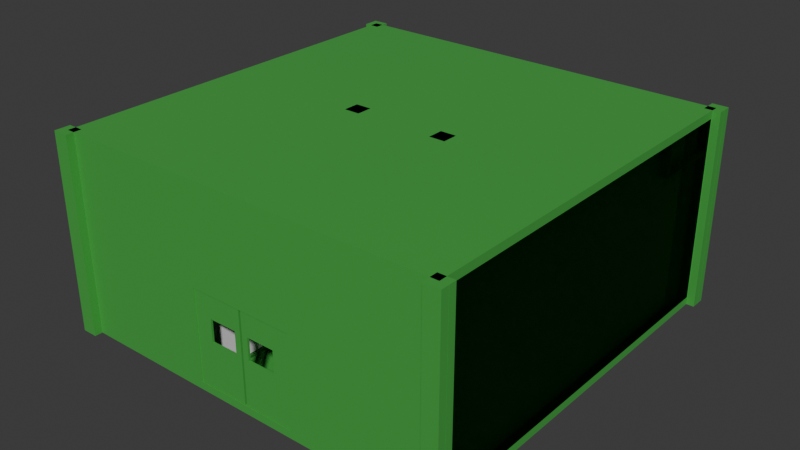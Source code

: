 # Source: pods_modular_0012.blend  (saved by Blender 5.1.29; exported with 4.5.12 LTS)
import bpy
from mathutils import Matrix  # noqa: F401  (used for matrix-valued properties, if any)

bpy.ops.wm.read_factory_settings(use_empty=True)
scene = bpy.context.scene
scene.name = 'Scene'

# ---- collections
col_collection = bpy.data.collections.new('Collection'); scene.collection.children.link(col_collection)

# ---- materials (node trees are filled in below, after node groups)
mat_material = bpy.data.materials.new('Material')
mat_material.alpha_threshold = 0.0
mat_material.use_backface_culling_lightprobe_volume = False
mat_material.roughness = 0.5
mat_material.line_color = (0.0, 0.0, 0.0, 1.0)
mat_a1_material = bpy.data.materials.new('A1-material')
mat_a1_material.use_backface_culling = True
mat_a1_material_001 = bpy.data.materials.new('A1-material.001')
mat_a1_material_001.use_backface_culling = True

# ---- material node trees
mat_material.use_nodes = True; mat_material.node_tree.nodes.clear()
_N = mat_material.node_tree.nodes; _L = mat_material.node_tree.links
n0 = _N.new('ShaderNodeOutputMaterial'); n0.name = 'Material Output'; n0.location = (200, 100)
n1 = _N.new('ShaderNodeBsdfPrincipled'); n1.name = 'Principled BSDF'; n1.location = (-200, 100)
_L.new(n1.outputs[0], n0.inputs[0])
n0.is_active_output = True
mat_a1_material.use_nodes = True; mat_a1_material.node_tree.nodes.clear()
_N = mat_a1_material.node_tree.nodes; _L = mat_a1_material.node_tree.links
n0 = _N.new('ShaderNodeBsdfPrincipled'); n0.name = 'Principled BSDF'; n0.location = (-200, 100)
n0.inputs[0].default_value = (0.05952, 0.3817, 0.06072, 1.0)
n1 = _N.new('ShaderNodeOutputMaterial'); n1.name = 'Material Output'; n1.location = (200, 100)
_L.new(n0.outputs[0], n1.inputs[0])
n1.is_active_output = True
mat_a1_material_001.use_nodes = True; mat_a1_material_001.node_tree.nodes.clear()
_N = mat_a1_material_001.node_tree.nodes; _L = mat_a1_material_001.node_tree.links
n0 = _N.new('ShaderNodeBsdfPrincipled'); n0.name = 'Principled BSDF'; n0.location = (-200, 100)
n0.inputs[0].default_value = (0.05952, 0.3817, 0.06072, 1.0)
n0.inputs[4].default_value = 0.6
n1 = _N.new('ShaderNodeOutputMaterial'); n1.name = 'Material Output'; n1.location = (200, 100)
_L.new(n0.outputs[0], n1.inputs[0])
n1.is_active_output = True

# ---- world
world_world = bpy.data.worlds.new('World'); scene.world = world_world
world_world.use_nodes = True; world_world.node_tree.nodes.clear()
_N = world_world.node_tree.nodes; _L = world_world.node_tree.links
n0 = _N.new('ShaderNodeOutputWorld'); n0.name = 'World Output'; n0.location = (200, 100)
n1 = _N.new('ShaderNodeBackground'); n1.name = 'Background'; n1.location = (-200, 100)
n1.inputs[0].default_value = (0.05088, 0.05088, 0.05088, 1.0)
_L.new(n1.outputs[0], n0.inputs[0])
n0.is_active_output = True
world_world.color = (0.05088, 0.05088, 0.05088)
world_world.sun_shadow_jitter_overblur = 0.0

# ---- meshes
me_cube = bpy.data.meshes.new('Cube')
me_cube.from_pydata([(2.0, 2.0, 2.0), (2.0, 2.0, 0.0), (2.0, -4.768e-07, 2.0), (2.0, -4.768e-07, 0.0), (0.0, 2.0, 2.0), (0.0, 2.0, 0.0), (0.0, -4.768e-07, 2.0), (0.0, -4.768e-07, 0.0)], [], [(0, 4, 6, 2), (3, 2, 6, 7), (7, 6, 4, 5), (5, 1, 3, 7), (1, 0, 2, 3), (5, 4, 0, 1)])
_uv = me_cube.uv_layers.new(name='UVMap')
_uv.uv.foreach_set('vector', [0.625, 0.5, 0.875, 0.5, 0.875, 0.75, 0.625, 0.75, 0.375, 0.75, 0.625, 0.75, 0.625, 1.0, 0.375, 1.0, 0.375, 0.0, 0.625, 0.0, 0.625, 0.25, 0.375, 0.25, 0.125, 0.5, 0.375, 0.5, 0.375, 0.75, 0.125, 0.75, 0.375, 0.5, 0.625, 0.5, 0.625, 0.75, 0.375, 0.75, 0.375, 0.25, 0.625, 0.25, 0.625, 0.5, 0.375, 0.5])
me_cube.materials.append(mat_material)
me_cube.use_mirror_vertex_groups = False
me_cube.update()
me_cube_053 = bpy.data.meshes.new('Cube.053')
me_cube_053.from_pydata([(-5.087, -4.86, -3.979), (-5.087, -4.86, 1.021), (-5.087, 5.14, -3.979), (-5.087, 5.14, 1.021), (4.913, -4.86, -3.979), (4.913, -4.86, 1.021), (-5.087, 4.94, -3.979), (-5.087, -4.66, -3.979), (-5.087, 4.94, 1.021), (4.913, -4.66, -3.979), (4.913, 4.94, -3.979), (4.913, 4.94, 1.021), (4.913, -4.66, 1.021), (-5.087, -4.86, -3.779), (-5.087, -4.86, 0.8208), (-5.087, 5.14, 0.8208), (-5.087, 5.14, -3.779), (4.913, 5.14, 0.8208), (4.913, 5.14, -3.779), (4.913, -4.86, 0.8208), (4.913, -4.86, -3.779), (4.913, 4.94, 0.8208), (4.913, 4.94, -3.779), (4.913, -4.66, 0.8208), (4.913, -4.66, -3.779), (-5.087, -4.66, -3.779), (-5.087, 4.94, 0.8208), (-5.087, 4.94, -3.779), (4.713, 5.14, -3.979), (-4.887, 5.14, -3.979), (-4.887, -4.86, 1.021), (4.913, 5.14, -3.979), (-4.887, 4.94, -3.979), (-4.887, -4.66, -3.979), (4.713, -4.86, -3.779), (-4.887, -4.86, -3.779), (-4.887, -4.86, 0.8208), (-4.887, 5.14, 1.021), (4.713, 5.14, 1.021), (-4.887, -4.86, -3.979), (4.713, -4.86, -3.979), (-4.887, 4.94, 1.021), (4.713, 4.94, 1.021), (-4.887, 5.14, -3.779), (4.713, 5.14, -3.779), (-4.887, 5.14, 0.8208), (4.713, 5.14, 0.8208), (-4.887, -4.66, 1.021), (4.713, -4.86, 0.8208), (4.713, -4.86, 1.021), (4.713, -4.66, 1.021), (4.713, -4.66, 0.8208), (4.713, 4.175, 0.8208), (4.913, 5.14, 1.021), (-4.887, 4.94, 0.8208), (-4.887, -4.66, 0.8208), (-5.087, -4.66, 1.021), (-5.087, -4.66, 0.8208), (4.713, 4.94, -3.979), (4.713, 4.175, -3.779), (-4.887, 4.94, -3.779), (4.713, -4.66, -3.779), (-4.887, -4.66, -3.779), (4.713, -4.66, -3.979), (-4.887, -4.86, -1.479), (4.713, -4.86, -1.479), (1.273, -4.86, -3.779), (-1.388, -4.86, -3.779), (1.273, -4.86, -1.479), (-1.388, -4.86, -1.479), (-4.887, -4.66, -1.479), (4.713, -4.66, -1.479), (1.273, -4.66, -3.779), (-1.388, -4.66, -3.779), (-1.388, -4.66, -1.479), (1.273, -4.66, -1.479), (-1.388, -4.839, -3.761), (-1.388, -4.839, -1.486), (-1.388, -4.785, -3.761), (-1.388, -4.785, -1.486), (-0.08571, -4.839, -3.761), (-0.08571, -4.839, -1.486), (-0.08571, -4.785, -3.761), (-0.08571, -4.785, -1.486), (-1.388, -4.839, -2.629), (-0.08571, -4.839, -2.629), (-1.388, -4.785, -2.629), (-0.08571, -4.785, -2.629), (-0.2386, -4.841, -1.486), (-0.9541, -4.839, -1.486), (-0.2385, -4.839, -2.629), (-0.9541, -4.839, -2.629), (-0.9541, -4.785, -1.486), (-0.2386, -4.788, -1.486), (-0.9541, -4.785, -2.629), (-0.2385, -4.785, -2.629), (-0.2385, -4.839, -2.054), (-0.9541, -4.839, -2.054), (-0.9541, -4.785, -2.054), (-0.2385, -4.785, -2.054), (1.273, -4.839, -3.761), (1.273, -4.839, -1.486), (1.273, -4.785, -3.761), (1.273, -4.785, -1.486), (-0.02996, -4.839, -3.761), (-0.02996, -4.839, -1.486), (-0.02996, -4.785, -3.761), (-0.02996, -4.785, -1.486), (1.273, -4.839, -2.629), (-0.02996, -4.839, -2.629), (1.273, -4.785, -2.629), (-0.02996, -4.785, -2.629), (0.1229, -4.841, -1.486), (0.8384, -4.839, -1.486), (0.1229, -4.839, -2.629), (0.8384, -4.839, -2.629), (0.8384, -4.785, -1.486), (0.1229, -4.788, -1.486), (0.8384, -4.785, -2.629), (0.1229, -4.785, -2.629), (0.1229, -4.839, -2.054), (0.8384, -4.839, -2.054), (0.8384, -4.785, -2.054), (0.1229, -4.785, -2.054), (1.356, -4.66, -3.779), (1.439, 2.345, -3.779), (4.913, -4.66, 0.8208), (4.913, 4.94, 0.8208), (1.439, -4.66, 0.8208), (1.356, -4.66, 0.8208), (4.913, 4.94, -3.779), (1.439, 4.94, -3.779), (4.913, -4.66, -3.779), (1.439, -4.66, -3.779), (1.356, 0.1395, -3.779), (1.356, 0.1395, 0.8208), (1.356, -4.66, -1.504), (1.356, 0.1395, -1.504), (1.391, -3.094, -3.804), (1.391, -3.094, -1.504), (1.439, 0.1395, 0.8208), (1.439, 0.1395, -3.779), (1.439, -4.66, -1.504), (1.439, 0.1395, -1.504), (1.474, -3.094, -3.804), (1.474, -3.094, -1.504), (-1.305, -4.66, -3.779), (-4.887, -4.66, 0.8208), (-4.887, 4.94, 0.8208), (-1.388, 4.94, 0.8208), (-1.388, -4.66, 0.8208), (-1.305, -4.66, 0.8208), (-4.887, 4.94, -3.779), (-1.388, 4.94, -3.779), (-4.887, -4.66, -3.779), (-1.388, -4.66, -3.779), (-1.305, 0.1395, -3.779), (-1.305, 0.1395, 0.8208), (-1.305, -4.66, -1.504), (-1.305, 0.1395, -1.504), (-1.34, -3.094, -3.804), (-1.34, -3.094, -1.504), (-1.388, 0.1395, 0.8208), (-1.388, 0.1395, -3.779), (-1.388, -4.66, -1.504), (-1.388, 0.1395, -1.504), (-1.423, -3.094, -3.804), (-1.423, -3.094, -1.504), (-1.305, 4.94, 0.8208), (1.356, 4.94, 0.8208), (1.356, 4.94, -3.779), (1.356, -2.501, -3.779), (-1.305, 4.94, -3.779), (-0.4183, 2.246, -3.779), (0.4689, 2.246, -3.779), (-0.4183, 2.345, -3.779), (0.4689, 2.345, -3.779), (0.4689, 2.246, -1.504), (0.4689, 2.345, -1.504), (-1.305, 2.345, -3.779), (-1.305, 2.246, -3.779), (1.356, 2.246, -1.504), (1.356, 2.345, -1.504), (-1.305, 2.345, -1.504), (-1.305, 2.246, -1.504), (0.4689, 2.246, 0.8208), (1.356, 2.246, 0.8208), (0.4689, 2.345, 0.8208), (1.356, 2.345, 0.8208), (-1.305, 2.345, 0.8208), (-1.305, 2.246, 0.8208), (-0.4183, 2.345, -1.504), (-0.4183, 2.246, -1.504), (-0.4183, 2.345, 0.8208), (-0.4183, 2.246, 0.8208), (1.356, 2.246, -3.779), (1.356, 2.345, -3.779), (1.356, 4.84, -3.779), (1.356, 4.94, -3.779), (-0.4183, 4.84, -3.779), (0.4689, 4.84, -3.779), (-0.4183, 4.94, -3.779), (0.4689, 4.94, -3.779), (-1.305, 4.94, -3.779), (-1.305, 4.84, -3.779), (0.4689, 4.84, -1.504), (1.356, 4.84, -1.504), (0.4689, 4.94, -1.504), (1.356, 4.94, -1.504), (-0.4183, 4.94, -1.504), (-0.4183, 4.84, -1.504), (-1.305, 4.94, -1.504), (-1.305, 4.84, -1.504), (0.4689, 4.84, 0.8208), (1.356, 4.84, 0.8208), (0.4689, 4.94, 0.8208), (1.356, 4.94, 0.8208), (-0.4183, 4.94, 0.8208), (-0.4183, 4.84, 0.8208), (-1.305, 4.94, 0.8208), (-1.305, 4.84, 0.8208), (-0.4183, 4.94, -1.504), (-0.4183, 4.84, -1.504), (-0.4183, 4.94, 0.8208), (-0.4183, 4.84, 0.8208), (-0.4183, -2.6, -3.779), (0.4689, -2.6, -3.779), (-0.4183, -2.501, -3.779), (0.4689, -2.501, -3.779), (-1.305, -2.501, -3.779), (-1.305, -2.6, -3.779), (-1.305, -2.501, -1.504), (-1.305, -2.6, -1.504), (1.356, -2.6, 0.8208), (1.356, -2.501, 0.8208), (-1.305, -2.501, 0.8208), (-1.305, -2.6, 0.8208), (0.4689, -2.6, -1.504), (0.4689, -2.501, -1.504), (1.356, -2.6, -3.779), (-0.4183, 4.94, -1.504), (-0.4183, 4.84, -1.504), (-0.4183, 4.84, -3.779), (-0.4183, 4.94, -3.779), (1.474, -4.66, -3.779), (1.474, -4.66, -1.504), (1.474, -3.094, -3.779), (1.474, -3.094, -1.504), (1.518, -4.66, -3.779), (1.518, -4.66, -1.504), (1.518, -3.094, -3.779), (1.518, -3.094, -1.504), (-1.432, -4.66, -3.779), (-1.432, -4.66, -1.504), (-1.432, -3.094, -3.779), (-1.432, -3.094, -1.504), (-1.388, -4.66, -3.779), (-1.388, -4.66, -1.504), (-1.388, -3.094, -3.779), (-1.388, -3.094, -1.504), (1.439, 2.345, 0.8208), (1.439, 3.11, -3.779), (1.439, 4.175, -3.779), (1.439, 4.94, -1.499), (1.439, 4.94, -1.499), (1.439, 4.175, 0.8208), (4.713, 3.154, 0.8208), (1.439, 2.345, -1.499), (1.439, 2.345, -1.499), (1.439, 4.175, -1.504), (1.439, 3.11, -1.504), (1.356, 4.84, -1.515), (1.356, 2.345, -1.515), (1.356, 4.175, -3.779), (1.356, 3.11, -3.779), (1.356, 3.21, -1.504), (1.356, 4.175, -1.504), (1.356, 3.11, -1.504), (-1.388, 2.54, -3.779), (-1.388, 2.54, 0.8208), (-1.388, 4.94, -1.479), (-1.388, 2.54, -1.479), (-1.388, 3.177, -3.779), (-1.388, 4.14, -3.779), (-1.388, 4.14, -1.504), (-1.388, 3.177, -1.504), (-1.305, 3.177, -1.504), (-1.305, 4.139, -1.504), (-1.305, 3.177, -3.779), (-1.305, 4.175, -3.779), (-1.305, -2.6, -1.416), (-1.305, -2.501, -1.416), (1.356, -2.6, -0.3417), (1.356, -2.501, -0.3417), (-0.4183, -2.501, -1.504), (-0.4183, -2.6, -1.504), (-0.4183, -2.6, -1.416), (-0.4183, -2.501, -1.416), (0.4689, -2.6, -1.416), (0.4689, -2.501, -1.416), (1.356, -2.501, -1.416), (1.356, -2.6, -1.416), (1.356, -2.501, -1.504), (1.356, -2.6, -1.504), (1.356, 2.226, -1.503), (1.356, 2.226, -1.415), (0.4689, 2.226, -1.503), (-0.4183, 2.226, -1.503), (-0.4183, 2.226, -1.415), (0.4689, 2.226, -1.415), (-1.305, 2.226, -1.503), (-1.305, 2.226, -1.415), (-4.887, 2.54, 0.8208), (-4.887, 0.1395, 0.8208), (4.713, 4.94, 0.8208), (1.439, 4.94, -1.499), (1.439, 4.94, -0.001326), (1.439, 4.175, -1.504), (1.439, 4.94, -0.7255), (4.713, 4.94, 0.04764), (4.713, 4.84, 0.8208), (1.439, 4.23, 0.8208), (1.439, 4.175, 0.04579), (1.439, 4.175, -0.7292), (1.439, 4.23, -1.502), (1.439, 4.84, -1.501), (4.713, 4.84, 0.04702), (1.439, 4.84, -0.000711), (1.439, 4.219, 0.0464), (1.439, 4.23, -0.001945), (1.356, 2.345, 0.8208), (1.356, 3.11, 0.8208), (1.356, 4.175, 0.8208), (1.356, 4.23, 0.8208), (1.356, 4.397, -1.504), (1.356, 4.685, -1.504), (1.356, 4.94, 0.04579), (1.356, 4.84, -0.001327), (1.356, 4.175, -0.001325), (1.356, 4.175, 0.04579), (1.356, 4.685, -0.001329), (1.356, 4.84, 0.04579), (1.356, 4.408, -0.001331), (1.356, 4.219, 0.04579), (1.356, 4.408, 0.04579), (1.356, 4.685, 0.04579), (1.356, 4.219, -0.001328), (0.4689, 4.175, 0.04579), (0.4689, 4.175, 0.8208), (0.4689, 4.23, 0.8208), (0.4689, 4.175, -0.001323), (0.4689, 4.219, 0.04579), (0.4689, 4.685, -0.001326), (0.4689, 4.84, -0.001324), (0.4689, 4.408, -0.001328), (0.4689, 4.685, 0.04579), (0.4689, 4.84, 0.04579), (0.4689, 4.219, -0.001325), (0.4689, 4.408, 0.04579), (1.439, 4.175, 0.04578), (1.439, 4.175, -0.7292), (1.356, 3.11, 0.04585), (1.356, 3.11, -0.00126), (0.4689, 3.11, 0.04585), (0.4689, 3.11, 0.8209), (0.4689, 3.11, -0.001257), (1.439, 4.94, 0.04579), (1.439, 3.11, -0.00126), (1.439, 3.11, 0.04584), (0.4689, 3.154, 0.04581), (1.356, 3.154, 0.04583), (1.439, 2.345, -0.7292), (1.439, 2.345, -0.001261), (1.439, 2.345, 0.04585), (-1.305, 4.23, 0.8208), (-1.305, 4.175, 0.8208), (-1.305, 3.11, 0.8208), (-0.4183, 3.11, 0.8208), (-1.305, 4.84, -0.001327), (-1.305, 4.84, 0.04585), (-1.305, 3.11, 0.04585), (-1.305, 3.11, -0.001327), (-1.305, 4.175, 0.04585), (-1.305, 4.175, -0.001332), (-1.305, 4.685, -0.001328), (-1.305, 4.408, -0.001329), (-1.305, 4.219, -0.001331), (-1.305, 4.685, 0.04585), (-1.305, 4.408, 0.04585), (-1.305, 4.219, 0.04585), (0.4689, 3.154, -0.00129), (-1.305, 3.154, -0.001329), (-1.305, 3.154, 0.04585), (0.4689, 3.154, 0.8208), (-1.305, 3.154, 0.8208), (1.356, 3.154, 0.8208), (0.4689, 3.11, 0.04585), (-0.4183, 3.11, 0.04585), (-0.4183, 3.11, 0.04585), (1.439, 3.154, 0.04582), (1.439, 3.154, 0.8208), (-1.388, 4.94, 0.04585), (-1.388, 2.54, 0.04585), (-1.388, 4.175, 0.8208), (-1.388, 3.154, 0.04585), (-1.388, 4.84, 0.04585), (-1.388, 4.685, 0.04585), (-1.388, 4.408, 0.04585), (-1.388, 4.175, 0.04585), (-1.388, 4.23, 0.8208), (-1.388, 4.219, 0.04585), (-1.388, 3.11, 0.04585), (-1.388, 2.54, 0.04585), (-1.388, 4.84, 0.8208), (-1.388, 3.154, 0.8208), (-1.388, 3.11, 0.8208), (-4.887, 4.94, 0.04585), (-1.388, 4.84, 0.8208), (-4.887, 4.84, 0.8208), (-1.388, 4.84, 0.04585), (-4.887, 4.84, 0.04585), (-1.388, 4.685, 0.8208), (-4.887, 4.685, 0.8208), (-1.388, 4.685, 0.04585), (-4.887, 4.685, 0.04585), (-1.388, 4.408, 0.8208), (-4.887, 4.408, 0.8208), (-1.388, 4.408, 0.04585), (-4.887, 4.408, 0.04585), (-1.388, 4.175, 0.8208), (-4.887, 4.175, 0.8208), (-1.388, 4.175, 0.04585), (-4.887, 4.175, 0.04585), (-1.388, 3.154, 0.8208), (-4.887, 3.154, 0.8208), (-1.388, 3.154, 0.04585), (-4.887, 3.154, 0.04585), (-1.388, 3.11, 0.8208), (-4.887, 3.11, 0.8208), (-1.388, 3.11, 0.04585), (-4.887, 3.11, 0.04585), (-4.887, 3.11, -3.779), (-4.887, 3.154, -3.779), (-4.887, 4.175, -3.779), (-4.887, 4.408, -3.779), (-4.887, 4.685, -3.779), (-4.887, 4.84, -3.779), (-4.887, 2.54, -3.779), (-4.887, 0.1395, -3.779), (3.213, 2.54, 0.8208), (1.439, 2.246, 0.8208), (1.439, 1.242, -3.779), (1.439, 0.1395, -1.479), (1.439, 2.345, 0.4333), (1.439, 2.345, -2.639), (1.439, 2.345, -1.499), (1.439, 2.345, -1.114), (1.439, 2.345, -0.3652), (1.439, 2.345, 0.02229), (4.713, 4.94, 0.8208), (3.174, 3.154, 0.8208), (3.944, 4.175, 0.8208), (3.174, 4.94, 0.8208), (3.944, 4.94, 0.8208), (3.963, 3.154, 0.8208), (4.713, 0.1395, 0.8208), (4.713, 4.23, 0.8208), (3.174, 4.23, 0.8208), (3.174, 4.175, 0.8208), (3.944, 4.23, 0.8208), (3.944, 4.23, 0.8208), (4.713, 2.54, 0.8208), (4.713, 4.175, 0.8208), (4.713, 3.997, 0.8208), (4.913, 3.11, 0.002004), (4.913, 3.11, 0.0491), (4.913, 4.939, 0.001938), (4.913, 4.939, 0.04905), (4.913, 3.154, 0.04909), (1.438, 3.154, 0.8208), (1.438, 3.11, 0.8208), (4.912, 3.154, 0.824), (4.912, 3.11, 0.8241), (4.713, 5.145, -3.779), (4.713, 4.94, 0.8208), (-5.285, -5.059, -3.979), (-5.285, -5.059, 1.021), (-5.285, -4.662, -3.979), (-5.285, -4.662, 1.021), (-4.888, -5.059, -3.979), (-4.888, -5.059, 1.021), (-4.888, -4.662, -3.979), (-4.888, -4.662, 1.021), (4.911, -4.86, -3.979), (4.911, -4.86, 1.021), (4.911, -4.86, -3.779), (4.911, -4.86, 0.8208), (5.111, -4.86, 1.021), (5.111, -4.86, -3.779), (5.111, -4.86, 0.8208), (5.111, -4.86, -3.979), (5.111, -4.86, -1.479), (4.712, -5.059, -3.979), (4.712, -5.059, 1.021), (4.712, -4.662, -3.979), (4.712, -4.662, 1.021), (5.109, -5.059, -3.979), (5.109, -5.059, 1.021), (5.109, -4.662, -3.979), (5.109, -4.662, 1.021), (4.911, 5.158, -3.979), (4.911, 5.158, 1.021), (4.911, 5.158, -3.779), (4.911, 5.158, 0.8208), (5.111, 5.158, 1.021), (5.111, 5.158, -3.779), (5.111, 5.158, 0.8208), (5.111, 5.158, -3.979), (5.111, 5.158, -1.479), (4.712, 4.96, -3.979), (4.712, 4.96, 1.021), (4.712, 5.356, -3.979), (4.712, 5.356, 1.021), (5.109, 4.96, -3.979), (5.109, 4.96, 1.021), (5.109, 5.356, -3.979), (5.109, 5.356, 1.021), (-5.065, 5.115, -3.979), (-5.065, 5.115, 1.021), (-5.065, 5.115, -3.779), (-5.065, 5.115, 0.8208), (-4.865, 5.115, 1.021), (-4.865, 5.115, -3.779), (-4.865, 5.115, 0.8208), (-4.865, 5.115, -3.979), (-4.865, 5.115, -1.479), (-5.263, 4.917, -3.979), (-5.263, 4.917, 1.021), (-5.263, 5.314, -3.979), (-5.263, 5.314, 1.021), (-4.867, 4.917, -3.979), (-4.867, 4.917, 1.021), (-4.867, 5.314, -3.979), (-4.867, 5.314, 1.021), (-1.182, -0.005325, -3.979), (-1.182, -0.005325, 1.021), (-1.182, -0.005325, -3.779), (-1.182, -0.005325, 0.8208), (-0.9815, -0.005325, 1.021), (-0.9815, -0.005325, -3.779), (-0.9815, -0.005325, 0.8208), (-0.9815, -0.005325, -3.979), (-0.9815, -0.005325, -1.479), (-1.38, -0.2035, -4.177), (-1.38, -0.2035, 1.021), (-1.38, 0.1929, -4.177), (-1.38, 0.1929, 1.021), (-0.9833, -0.2035, -4.177), (-0.9833, -0.2035, 1.021), (-0.9833, 0.1929, -4.177), (-0.9833, 0.1929, 1.021), (1.234, -0.04249, -3.979), (1.234, -0.04249, 1.021), (1.234, -0.04249, -3.779), (1.234, -0.04249, 0.8208), (1.434, -0.04249, 1.021), (1.434, -0.04249, -3.779), (1.434, -0.04249, 0.8208), (1.434, -0.04249, -3.979), (1.434, -0.04249, -1.479), (1.036, -0.2407, -4.177), (1.036, -0.2407, 1.021), (1.036, 0.1557, -4.177), (1.036, 0.1557, 1.021), (1.432, -0.2407, -4.177), (1.432, -0.2407, 1.021), (1.432, 0.1557, -4.177), (1.432, 0.1557, 1.021)], [(60, 54), (160, 156), (151, 157), (151, 158), (161, 159), (234, 235), (234, 330), (197, 273), (275, 276), (315, 314), (322, 328), (323, 329), (336, 337), (469, 470)], [(26, 8, 3, 15), (23, 12, 5, 19), (47, 56, 1, 30), (8, 41, 37, 3), (57, 56, 8, 26), (7, 25, 27, 6), (25, 57, 26, 27), (0, 13, 25, 7), (13, 14, 57, 25), (31, 18, 22, 10), (18, 17, 21, 22), (39, 35, 13, 0), (35, 64, 36, 14, 13), (9, 24, 20, 4), (24, 23, 19, 20), (6, 27, 16, 2), (27, 26, 15, 16), (44, 46, 17, 18), (28, 44, 18, 31), (63, 9, 4, 40), (46, 38, 53, 17), (15, 3, 37, 45), (45, 37, 38, 46), (7, 33, 39, 0), (33, 63, 40, 39), (2, 29, 32, 6), (2, 16, 43, 29), (29, 43, 44, 28), (16, 15, 45, 43), (43, 45, 46, 44), (20, 19, 48, 65, 34), (65, 48, 36, 64, 69, 68), (4, 20, 34, 40), (40, 34, 66, 67, 35, 39), (53, 38, 42, 11), (38, 37, 41, 42), (12, 50, 49, 5), (50, 47, 30, 49), (19, 5, 49, 48), (56, 47, 41, 8), (21, 11, 12, 23), (10, 22, 24, 9), (22, 21, 23, 24), (6, 32, 33, 7), (11, 42, 50, 12), (36, 30, 1, 14), (70, 74, 75, 71, 51, 55), (59, 61, 71, 51, 465, 471, 266, 473, 472, 52), (53, 11, 21, 17), (47, 50, 42, 41), (32, 29, 28, 58), (33, 32, 58, 63), (9, 63, 58, 10), (61, 59, 22, 24), (36, 48, 49, 30), (57, 14, 1, 56), (28, 31, 10, 58), (67, 69, 64, 35), (34, 65, 68, 66), (74, 75, 68, 69), (72, 75, 71, 61), (62, 70, 74, 73), (73, 74, 69, 67), (75, 72, 66, 68), (72, 73, 67, 66), (76, 84, 77, 79, 86, 78), (95, 99, 93, 83, 87), (82, 87, 83, 81, 85, 80), (91, 97, 89, 77, 84), (78, 82, 80, 76), (83, 93, 92, 79, 77, 89, 88, 81), (80, 85, 90, 91, 84, 76), (78, 86, 94, 95, 87, 82), (85, 81, 88, 96, 90), (96, 88, 89, 97), (86, 79, 92, 98, 94), (98, 92, 93, 99), (98, 99, 96, 97), (94, 98, 97, 91), (99, 95, 90, 96), (95, 94, 91, 90), (100, 108, 101, 103, 110, 102), (119, 123, 117, 107, 111), (106, 111, 107, 105, 109, 104), (115, 121, 113, 101, 108), (102, 106, 104, 100), (107, 117, 116, 103, 101, 113, 112, 105), (104, 109, 114, 115, 108, 100), (102, 110, 118, 119, 111, 106), (109, 105, 112, 120, 114), (120, 112, 113, 121), (110, 103, 116, 122, 118), (122, 116, 117, 123), (122, 123, 120, 121), (118, 122, 121, 115), (123, 119, 114, 120), (119, 118, 115, 114), (181, 195, 134, 137), (133, 142, 128, 126, 132), (130, 132, 126, 127), (133, 132, 130, 131, 262, 261, 125, 451, 141, 144), (130, 127, 459, 463, 462, 314, 319, 318, 264, 263, 131), (143, 140, 128, 142, 145), (136, 129, 135, 137, 139), (138, 139, 137, 134), (144, 145, 139, 138), (133, 144, 138, 124), (141, 143, 145, 144), (145, 142, 136, 139), (142, 133, 124, 136), (155, 154, 147, 150, 164), (155, 154, 152, 153, 283, 282, 278, 163, 166), (148, 149, 417, 418), (165, 162, 150, 164, 167), (166, 167, 161, 160), (278, 281, 402, 412, 279, 162, 165, 163), (155, 166, 160, 146), (163, 165, 167, 166), (167, 164, 158, 161), (164, 155, 146, 158), (170, 172, 168, 169), (229, 180, 179, 172, 170, 171), (192, 177, 174, 173), (178, 191, 175, 176), (191, 192, 173, 175), (205, 213, 224, 222), (209, 211, 219, 217), (208, 207, 215, 216), (215, 207, 221, 223), (198, 202, 207, 208), (179, 180, 184, 183), (205, 207, 240, 241), (204, 199, 210, 212), (188, 187, 185, 186), (229, 231, 184, 180), (235, 291, 231, 184, 190), (200, 197, 271, 206, 205), (205, 206, 214, 213), (212, 210, 218, 220, 379, 378), (181, 182, 188, 186), (191, 192, 194, 193), (201, 203, 211, 209), (185, 187, 193, 194), (175, 179, 183, 191), (184, 192, 194, 190), (177, 181, 186, 185), (174, 195, 181, 177), (180, 173, 192, 184), (196, 176, 178, 182, 272), (187, 178, 191, 193), (182, 178, 187, 188), (191, 183, 189, 193), (177, 185, 194, 192), (176, 175, 173, 174), (225, 227, 294, 295), (300, 302, 304, 305), (226, 228, 238, 237), (229, 230, 232, 231), (291, 235, 236, 290), (292, 233, 234, 293), (227, 229, 231, 294), (226, 239, 303, 237), (230, 225, 295, 232), (171, 228, 238, 302), (228, 226, 225, 227), (243, 242, 241, 240), (202, 200, 242, 243), (207, 202, 243, 240), (200, 205, 241, 242), (244, 245, 247, 246), (246, 247, 251, 250), (250, 251, 249, 248), (248, 249, 245, 244), (246, 250, 248, 244), (251, 247, 245, 249), (252, 253, 255, 254), (254, 255, 259, 258), (258, 259, 257, 256), (256, 257, 253, 252), (254, 258, 256, 252), (259, 255, 253, 257), (177, 178, 176, 174), (186, 181, 137, 135), (141, 451, 125, 454, 267, 455, 268, 456, 371, 457, 372, 458, 373, 453, 260, 450, 140, 452), (270, 267, 454, 125, 261), (263, 269, 262, 131), (264, 325, 324, 269, 263), (270, 268, 455, 267), (196, 272, 277, 274), (272, 182, 275, 277), (274, 277, 270, 261), (274, 261, 262, 273), (414, 415, 411, 404), (282, 285, 281, 278), (153, 280, 284, 283), (286, 287, 284, 285), (286, 381, 380, 376, 189, 183), (288, 286, 183, 179), (204, 212, 287, 289), (288, 286, 285, 282), (287, 289, 283, 284), (289, 288, 282, 283), (238, 294, 307, 306), (302, 300, 301, 303), (296, 295, 237, 298), (299, 300, 305, 309), (290, 232, 295, 296), (291, 290, 296, 297), (295, 294, 238, 237), (297, 296, 298, 299), (298, 237, 303, 301), (299, 298, 301, 300), (306, 309, 305, 304), (307, 308, 309, 306), (310, 311, 308, 307), (291, 297, 308, 311), (231, 291, 311, 310), (294, 231, 310, 307), (302, 238, 306, 304), (297, 299, 309, 308), (437, 438, 312, 279), (162, 279, 312, 313), (55, 313, 162, 150), (318, 327, 325, 264), (327, 329, 324, 325), (314, 320, 326, 319), (319, 326, 327, 318), (341, 345, 344, 343, 328, 326), (326, 328, 329, 327), (331, 277, 272, 330), (342, 346, 357, 354), (336, 341, 214, 169), (214, 341, 326, 320), (206, 335, 340, 337), (335, 334, 342, 340), (334, 276, 338, 346, 342), (350, 338, 362, 365, 390), (333, 214, 320, 321), (337, 340, 352, 353), (343, 344, 358, 351), (345, 341, 356, 355), (341, 337, 353, 356), (386, 385, 354, 357), (383, 386, 357, 350), (391, 383, 350, 390), (381, 391, 390, 365), (344, 345, 355, 358), (346, 338, 350, 357), (338, 339, 366, 316), (332, 348, 349, 333), (380, 381, 365, 363, 398), (340, 342, 354, 352), (359, 360, 329, 328), (324, 329, 360, 317), (385, 384, 352, 354), (362, 361, 363, 365), (333, 349, 213, 214), (280, 401, 405, 406, 407, 410, 408, 404, 411, 402, 281, 285, 284), (316, 366, 477, 476), (361, 362, 367, 368), (370, 339, 347, 369), (347, 339, 343, 351), (339, 366, 328, 343), (333, 332, 265, 321), (373, 458, 372, 367, 368), (373, 368, 400, 260, 453), (367, 372, 267, 270), (400, 265, 332, 395), (374, 220, 213, 349), (374, 349, 348, 375), (376, 377, 193, 189), (364, 187, 193, 377), (331, 188, 187, 364), (212, 378, 384, 385, 386, 383, 287), (287, 383, 391, 381, 286), (382, 392, 369, 347), (389, 382, 347, 351), (388, 389, 351, 358), (387, 388, 358, 355), (379, 387, 355, 356), (378, 379, 356, 353), (384, 378, 353, 352), (375, 348, 393, 394), (332, 395, 393, 348), (380, 398, 377, 376), (361, 331, 364, 363), (393, 369, 392, 394), (395, 370, 369, 393), (398, 380, 397), (363, 398, 397, 396), (398, 363, 364, 377), (400, 399, 370, 395), (339, 370, 399, 366), (400, 368, 399), (380, 376, 394, 392), (394, 392, 404, 414), (408, 410, 389, 382), (410, 407, 388, 389), (407, 406, 387, 388), (402, 279, 415, 411), (403, 409, 374, 375), (149, 401, 405, 413), (409, 413, 220, 374), (379, 220, 413, 405), (406, 405, 379, 387), (404, 408, 382, 392), (414, 403, 375, 394), (152, 416, 401, 280, 153), (419, 423, 424, 420), (401, 419, 420, 416), (418, 417, 421, 422), (422, 421, 425, 426), (423, 427, 428, 424), (431, 435, 436, 432), (426, 425, 429, 430), (427, 431, 432, 428), (430, 429, 433, 434), (440, 438, 437, 439), (434, 433, 437, 438), (435, 436, 440, 439), (433, 435, 439, 437), (154, 442, 441, 447, 448), (154, 152, 442), (440, 441, 442, 436), (152, 443, 442), (152, 446, 445), (152, 60, 446), (152, 445, 444), (152, 444, 443), (436, 442, 443, 432), (432, 443, 444, 428), (428, 444, 445, 424), (424, 445, 446, 420), (420, 446, 60, 416), (447, 441, 438, 312), (448, 447, 312, 313), (62, 448, 313, 55), (449, 260, 400, 460), (260, 449, 140, 450), (470, 466, 52, 461), (265, 468, 460, 400), (461, 468, 467, 469), (314, 462, 467, 321, 320), (321, 467, 468, 265), (462, 463, 469, 467), (466, 470, 463, 459), (140, 449, 471, 465), (128, 140, 465, 51), (464, 449, 460), (472, 464, 460, 461), (471, 449, 464, 266), (460, 468, 461), (52, 472, 461), (473, 266, 464, 472), (459, 59, 52, 466), (476, 477, 478, 475, 474), (367, 316, 476, 474), (366, 399, 478, 477), (368, 367, 474, 475), (478, 399, 479, 481), (479, 480, 482, 481), (399, 368, 480, 479), (368, 475, 482, 480), (475, 478, 481, 482), (59, 459, 484, 483), (485, 486, 488, 487), (487, 488, 492, 491), (491, 492, 490, 489), (489, 490, 486, 485), (487, 491, 489, 485), (492, 488, 486, 490), (500, 498, 495, 493), (498, 501, 499, 496, 495), (499, 497, 494, 496), (502, 503, 505, 504), (504, 505, 509, 508), (508, 509, 507, 506), (506, 507, 503, 502), (504, 508, 506, 502), (509, 505, 503, 507), (517, 515, 512, 510), (515, 518, 516, 513, 512), (516, 514, 511, 513), (519, 520, 522, 521), (521, 522, 526, 525), (525, 526, 524, 523), (523, 524, 520, 519), (521, 525, 523, 519), (526, 522, 520, 524), (534, 532, 529, 527), (532, 535, 533, 530, 529), (533, 531, 528, 530), (536, 537, 539, 538), (538, 539, 543, 542), (542, 543, 541, 540), (540, 541, 537, 536), (538, 542, 540, 536), (543, 539, 537, 541), (551, 549, 546, 544), (549, 552, 550, 547, 546), (550, 548, 545, 547), (553, 554, 556, 555), (555, 556, 560, 559), (559, 560, 558, 557), (557, 558, 554, 553), (555, 559, 557, 553), (560, 556, 554, 558), (568, 566, 563, 561), (566, 569, 567, 564, 563), (567, 565, 562, 564), (570, 571, 573, 572), (572, 573, 577, 576), (576, 577, 575, 574), (574, 575, 571, 570), (572, 576, 574, 570), (577, 573, 571, 575)])
me_cube_053.polygons.foreach_set('use_smooth', [0, 0, 0, 0, 0, 0, 0, 0, 0, 0, 0, 0, 0, 0, 0, 0, 0, 0, 0, 0, 0, 0, 0, 0, 0, 0, 0, 0, 0, 0, 0, 0, 0, 0, 0, 0, 0, 0, 0, 0, 0, 0, 0, 0, 0, 0, 0, 0, 0, 1, 0, 0, 0, 0, 0, 0, 0, 0, 0, 0, 0, 0, 0, 0, 0, 0, 0, 0, 0, 0, 0, 0, 0, 0, 0, 0, 0, 0, 0, 0, 0, 0, 0, 0, 0, 0, 0, 0, 0, 0, 0, 0, 0, 0, 0, 0, 0, 0, 0, 0, 0, 0, 0, 0, 0, 0, 0, 0, 0, 0, 0, 0, 0, 0, 0, 0, 0, 0, 0, 0, 0, 0, 0, 0, 0, 0, 0, 0, 0, 0, 0, 0, 0, 0, 0, 0, 0, 0, 0, 0, 0, 0, 0, 0, 0, 0, 0, 0, 0, 0, 0, 0, 0, 0, 0, 0, 0, 0, 0, 0, 0, 0, 0, 0, 0, 0, 0, 0, 0, 0, 0, 0, 0, 0, 0, 0, 0, 0, 0, 0, 0, 0, 0, 0, 0, 0, 0, 0, 0, 0, 0, 0, 0, 0, 0, 0, 0, 0, 0, 0, 0, 0, 0, 0, 0, 0, 0, 0, 0, 0, 0, 0, 0, 0, 0, 0, 0, 0, 0, 0, 0, 0, 0, 0, 0, 0, 0, 0, 0, 0, 0, 0, 0, 0, 0, 0, 0, 0, 0, 0, 0, 0, 0, 0, 0, 0, 0, 0, 0, 0, 0, 0, 0, 0, 0, 0, 0, 0, 0, 0, 0, 0, 0, 0, 0, 0, 0, 0, 0, 0, 0, 0, 0, 0, 0, 0, 0, 0, 0, 0, 0, 0, 0, 0, 0, 0, 0, 0, 0, 0, 0, 0, 0, 0, 0, 0, 0, 0, 0, 0, 0, 0, 0, 0, 0, 0, 0, 0, 0, 0, 0, 0, 0, 0, 0, 0, 0, 0, 0, 0, 0, 0, 0, 0, 0, 0, 0, 0, 0, 0, 0, 0, 0, 0, 0, 0, 0, 0, 0, 0, 0, 0, 0, 0, 0, 0, 0, 0, 0, 0, 0, 0, 0, 0, 0, 0, 0, 0, 0, 0, 0, 0, 0, 0, 0, 0, 0, 0, 0, 0, 0, 0, 0, 0, 0, 0, 0, 0, 0, 0, 0, 0, 0, 0, 0, 0, 0, 0, 0, 0, 0, 0, 0, 0, 0, 0, 0, 0, 0, 0, 0, 0, 0, 0, 0, 0, 0, 0, 0, 0, 0, 0, 0, 0, 0, 0])
me_cube_053.polygons.foreach_set('material_index', [0, 0, 0, 0, 0, 0, 0, 0, 0, 0, 0, 0, 0, 0, 0, 0, 0, 0, 0, 0, 0, 0, 0, 0, 0, 0, 0, 0, 0, 0, 0, 0, 0, 0, 0, 0, 0, 0, 0, 0, 0, 0, 0, 0, 0, 0, 0, 0, 0, 0, 0, 0, 0, 0, 0, 0, 0, 0, 0, 0, 0, 0, 0, 0, 0, 0, 0, 0, 0, 0, 0, 0, 0, 0, 0, 0, 0, 0, 0, 0, 0, 0, 0, 0, 0, 0, 0, 0, 0, 0, 0, 0, 0, 0, 0, 0, 0, 1, 1, 1, 1, 1, 1, 1, 1, 1, 1, 1, 1, 1, 1, 1, 0, 1, 1, 1, 1, 1, 1, 1, 1, 1, 1, 1, 1, 1, 1, 1, 1, 1, 1, 1, 1, 1, 1, 1, 1, 1, 1, 1, 1, 1, 1, 1, 1, 1, 1, 1, 1, 1, 1, 1, 1, 1, 1, 1, 1, 1, 1, 1, 1, 1, 1, 1, 1, 1, 1, 1, 1, 2, 2, 2, 2, 2, 2, 2, 2, 2, 2, 2, 2, 1, 1, 1, 1, 1, 1, 1, 1, 1, 1, 1, 1, 1, 1, 1, 1, 1, 1, 1, 1, 1, 1, 1, 0, 1, 0, 1, 1, 1, 0, 1, 1, 1, 1, 1, 1, 1, 1, 1, 1, 1, 0, 1, 1, 1, 1, 1, 1, 1, 1, 1, 1, 1, 1, 1, 1, 1, 1, 1, 1, 0, 1, 1, 1, 1, 1, 1, 0, 0, 0, 1, 1, 1, 1, 0, 1, 1, 0, 0, 1, 1, 1, 1, 0, 1, 1, 0, 1, 0, 1, 1, 1, 1, 1, 1, 1, 1, 1, 1, 0, 1, 0, 0, 1, 1, 0, 0, 0, 0, 1, 1, 0, 0, 1, 1, 1, 1, 1, 1, 0, 1, 1, 1, 1, 1, 0, 1, 1, 1, 0, 0, 1, 1, 0, 1, 0, 1, 0, 1, 1, 0, 0, 0, 0, 0, 0, 0, 0, 0, 0, 0, 0, 0, 1, 1, 0, 1, 1, 1, 1, 1, 1, 1, 1, 1, 0, 0, 1, 1, 0, 1, 1, 1, 1, 0, 0, 0, 0, 0, 0, 0, 0, 0, 1, 0, 0, 0, 0, 0, 0, 0, 0, 0, 0, 0, 0, 0, 0, 0, 0, 0, 0, 0, 0, 0, 0, 0, 0, 0, 0, 0, 0, 0, 0, 0, 0, 0, 0, 0, 0, 0, 0, 0, 0, 0, 0, 0, 0, 0, 0, 0, 0, 0, 0, 0])
_uv = me_cube_053.uv_layers.new(name='UVMap')
_uv.uv.foreach_set('vector', [0.5417, 0.1667, 0.625, 0.1667, 0.625, 0.25, 0.5417, 0.25, 0.5417, 0.6667, 0.625, 0.6667, 0.625, 0.75, 0.5417, 0.75, 0.7917, 0.6667, 0.875, 0.6667, 0.875, 0.75, 0.7917, 0.75, 0.875, 0.5833, 0.7917, 0.5833, 0.625, 0.3333, 0.625, 0.25, 0.5417, 0.08333, 0.625, 0.08333, 0.625, 0.1667, 0.5417, 0.1667, 0.375, 0.08333, 0.4583, 0.08333, 0.4583, 0.1667, 0.375, 0.1667, 0.4583, 0.08333, 0.5417, 0.08333, 0.5417, 0.1667, 0.4583, 0.1667, 0.375, 0.0, 0.4583, 0.0, 0.4583, 0.08333, 0.375, 0.08333, 0.4583, 0.0, 0.5417, 0.0, 0.5417, 0.08333, 0.4583, 0.08333, 0.375, 0.5, 0.4583, 0.5, 0.4583, 0.5833, 0.375, 0.5833, 0.4583, 0.5, 0.5417, 0.5, 0.5417, 0.5833, 0.4583, 0.5833, 0.375, 0.9167, 0.4583, 0.9167, 0.4583, 1.0, 0.375, 1.0, 0.4583, 0.9167, 0.5, 0.9167, 0.5417, 0.9167, 0.5417, 1.0, 0.4583, 1.0, 0.375, 0.6667, 0.4583, 0.6667, 0.4583, 0.75, 0.375, 0.75, 0.4583, 0.6667, 0.5417, 0.6667, 0.5417, 0.75, 0.4583, 0.75, 0.375, 0.1667, 0.4583, 0.1667, 0.4583, 0.25, 0.375, 0.25, 0.4583, 0.1667, 0.5417, 0.1667, 0.5417, 0.25, 0.4583, 0.25, 0.4583, 0.4167, 0.5417, 0.4167, 0.5417, 0.5, 0.4583, 0.5, 0.375, 0.4167, 0.4583, 0.4167, 0.4583, 0.5, 0.375, 0.5, 0.2917, 0.6667, 0.375, 0.6667, 0.375, 0.75, 0.2917, 0.75, 0.5417, 0.4167, 0.625, 0.4167, 0.625, 0.5, 0.5417, 0.5, 0.5417, 0.25, 0.625, 0.25, 0.625, 0.3333, 0.5417, 0.3333, 0.5417, 0.3333, 0.625, 0.3333, 0.625, 0.4167, 0.5417, 0.4167, 0.125, 0.6667, 0.2083, 0.6667, 0.2083, 0.75, 0.125, 0.75, 0.2083, 0.6667, 0.2917, 0.6667, 0.2917, 0.75, 0.2083, 0.75, 0.125, 0.5, 0.2083, 0.5, 0.2083, 0.5833, 0.125, 0.5833, 0.375, 0.25, 0.4583, 0.25, 0.4583, 0.3333, 0.375, 0.3333, 0.375, 0.3333, 0.4583, 0.3333, 0.4583, 0.4167, 0.375, 0.4167, 0.4583, 0.25, 0.5417, 0.25, 0.5417, 0.3333, 0.4583, 0.3333, 0.4583, 0.3333, 0.5417, 0.3333, 0.5417, 0.4167, 0.4583, 0.4167, 0.4583, 0.75, 0.5417, 0.75, 0.5417, 0.8333, 0.5, 0.8333, 0.4583, 0.8333, 0.5, 0.8333, 0.5417, 0.8333, 0.5417, 0.9167, 0.5, 0.9167, 0.5, 0.8889, 0.5, 0.8611, 0.375, 0.75, 0.4583, 0.75, 0.4583, 0.8333, 0.375, 0.8333, 0.375, 0.8333, 0.4583, 0.8333, 0.4583, 0.8611, 0.4583, 0.8889, 0.4583, 0.9167, 0.375, 0.9167, 0.625, 0.5, 0.7083, 0.5, 0.7083, 0.5833, 0.625, 0.5833, 0.7083, 0.5, 0.7917, 0.5, 0.7917, 0.5833, 0.7083, 0.5833, 0.625, 0.6667, 0.7083, 0.6667, 0.7083, 0.75, 0.625, 0.75, 0.7083, 0.6667, 0.7917, 0.6667, 0.7917, 0.75, 0.7083, 0.75, 0.5417, 0.75, 0.625, 0.75, 0.625, 0.8333, 0.5417, 0.8333, 0.875, 0.6667, 0.7917, 0.6667, 0.7917, 0.5833, 0.875, 0.5833, 0.5417, 0.5833, 0.625, 0.5833, 0.625, 0.6667, 0.5417, 0.6667, 0.375, 0.5833, 0.4583, 0.5833, 0.4583, 0.6667, 0.375, 0.6667, 0.4583, 0.5833, 0.5417, 0.5833, 0.5417, 0.6667, 0.4583, 0.6667, 0.125, 0.5833, 0.2083, 0.5833, 0.2083, 0.6667, 0.125, 0.6667, 0.625, 0.5833, 0.7083, 0.5833, 0.7083, 0.6667, 0.625, 0.6667, 0.5417, 0.9167, 0.7917, 0.75, 0.875, 0.75, 0.5417, 0.0, 0.5, 0.5, 0.5, 0.4861, 0.5, 0.4722, 0.5, 0.4583, 0.5417, 0.08333, 0.5417, 0.08333, 0.4583, 0.5833, 0.4583, 0.6667, 0.5, 0.375, 0.5417, 0.08333, 0.5417, 0.08333, 0.5417, 0.08333, 0.5417, 0.08333, 0.5417, 0.08333, 0.5417, 0.08333, 0.5417, 0.08333, 0.625, 0.5, 0.625, 0.5833, 0.5417, 0.5833, 0.5417, 0.5, 0.7917, 0.6667, 0.7083, 0.6667, 0.7083, 0.5833, 0.7917, 0.5833, 0.375, 0.3333, 0.375, 0.3333, 0.375, 0.4167, 0.375, 0.4167, 0.5417, 0.08333, 0.375, 0.3333, 0.375, 0.4167, 0.5417, 0.08333, 0.375, 0.6667, 0.2917, 0.6667, 0.375, 0.4167, 0.375, 0.5833, 0.4583, 0.6667, 0.4583, 0.5833, 0.4583, 0.5833, 0.4583, 0.6667, 0.5417, 0.9167, 0.5417, 0.8333, 0.7083, 0.75, 0.7917, 0.75, 0.5417, 0.08333, 0.5417, 0.0, 0.875, 0.75, 0.875, 0.6667, 0.375, 0.4167, 0.375, 0.5, 0.375, 0.5833, 0.375, 0.4167, 0.4583, 0.8889, 0.5, 0.8889, 0.5, 0.9167, 0.4583, 0.9167, 0.4583, 0.8333, 0.5, 0.8333, 0.5, 0.8611, 0.4583, 0.8611, 0.5, 0.4861, 0.5, 0.4722, 0.5, 0.8611, 0.5, 0.8889, 0.4583, 0.8611, 0.5, 0.4722, 0.5, 0.4583, 0.4583, 0.8333, 0.4583, 0.9167, 0.5, 0.5, 0.5, 0.4861, 0.4583, 0.8889, 0.4583, 0.8889, 0.5, 0.4861, 0.5, 0.8889, 0.4583, 0.8889, 0.5, 0.4722, 0.4583, 0.8611, 0.4583, 0.8611, 0.5, 0.8611, 0.4583, 0.4722, 0.4583, 0.2778, 0.4583, 0.8889, 0.4583, 0.8611, 0.375, 0.0, 0.5, 0.0, 0.625, 0.0, 0.625, 0.25, 0.5, 0.25, 0.375, 0.25, 0.5, 0.4167, 0.5625, 0.4167, 0.625, 0.4167, 0.625, 0.5, 0.5, 0.5, 0.375, 0.5, 0.5, 0.5, 0.625, 0.5, 0.625, 0.75, 0.5, 0.75, 0.375, 0.75, 0.5, 0.9167, 0.5625, 0.9167, 0.625, 0.9167, 0.625, 1.0, 0.5, 1.0, 0.125, 0.5, 0.375, 0.5, 0.375, 0.75, 0.125, 0.75, 0.625, 0.5, 0.7083, 0.5, 0.7917, 0.5, 0.875, 0.5, 0.875, 0.75, 0.7917, 0.75, 0.7083, 0.75, 0.625, 0.75, 0.375, 0.75, 0.5, 0.75, 0.5, 0.8333, 0.5, 0.9167, 0.5, 1.0, 0.375, 1.0, 0.375, 0.25, 0.5, 0.25, 0.5, 0.3333, 0.5, 0.4167, 0.5, 0.5, 0.375, 0.5, 0.5, 0.75, 0.625, 0.75, 0.625, 0.8333, 0.5625, 0.8333, 0.5, 0.8333, 0.5625, 0.8333, 0.625, 0.8333, 0.625, 0.9167, 0.5625, 0.9167, 0.5, 0.25, 0.625, 0.25, 0.625, 0.3333, 0.5625, 0.3333, 0.5, 0.3333, 0.5625, 0.3333, 0.625, 0.3333, 0.625, 0.4167, 0.5625, 0.4167, 0.5625, 0.3333, 0.5625, 0.4167, 0.5625, 0.8333, 0.5625, 0.9167, 0.5, 0.3333, 0.5625, 0.3333, 0.5625, 0.9167, 0.5, 0.9167, 0.5625, 0.4167, 0.5, 0.4167, 0.5, 0.8333, 0.5625, 0.8333, 0.5, 0.4167, 0.5, 0.3333, 0.5, 0.9167, 0.5, 0.8333, 0.375, 0.0, 0.5, 0.0, 0.625, 0.0, 0.625, 0.25, 0.5, 0.25, 0.375, 0.25, 0.5, 0.4167, 0.5625, 0.4167, 0.625, 0.4167, 0.625, 0.5, 0.5, 0.5, 0.375, 0.5, 0.5, 0.5, 0.625, 0.5, 0.625, 0.75, 0.5, 0.75, 0.375, 0.75, 0.5, 0.9167, 0.5625, 0.9167, 0.625, 0.9167, 0.625, 1.0, 0.5, 1.0, 0.125, 0.5, 0.375, 0.5, 0.375, 0.75, 0.125, 0.75, 0.625, 0.5, 0.7083, 0.5, 0.7917, 0.5, 0.875, 0.5, 0.875, 0.75, 0.7917, 0.75, 0.7083, 0.75, 0.625, 0.75, 0.375, 0.75, 0.5, 0.75, 0.5, 0.8333, 0.5, 0.9167, 0.5, 1.0, 0.375, 1.0, 0.375, 0.25, 0.5, 0.25, 0.5, 0.3333, 0.5, 0.4167, 0.5, 0.5, 0.375, 0.5, 0.5, 0.75, 0.625, 0.75, 0.625, 0.8333, 0.5625, 0.8333, 0.5, 0.8333, 0.5625, 0.8333, 0.625, 0.8333, 0.625, 0.9167, 0.5625, 0.9167, 0.5, 0.25, 0.625, 0.25, 0.625, 0.3333, 0.5625, 0.3333, 0.5, 0.3333, 0.5625, 0.3333, 0.625, 0.3333, 0.625, 0.4167, 0.5625, 0.4167, 0.5625, 0.3333, 0.5625, 0.4167, 0.5625, 0.8333, 0.5625, 0.9167, 0.5, 0.3333, 0.5625, 0.3333, 0.5625, 0.9167, 0.5, 0.9167, 0.5625, 0.4167, 0.5, 0.4167, 0.5, 0.8333, 0.5625, 0.8333, 0.5, 0.4167, 0.5, 0.3333, 0.5, 0.9167, 0.5, 0.8333, 0.0, 0.0, 0.0, 0.0, 0.4583, 0.125, 0.5, 0.125, 0.4583, 0.9167, 0.5, 0.5, 0.5417, 0.08333, 0.5417, 0.08333, 0.4583, 0.8333, 0.4583, 0.5833, 0.4583, 0.6667, 0.5417, 0.08333, 0.5417, 0.08333, 0.4583, 0.08333, 0.4583, 0.6667, 0.4583, 0.5833, 0.4583, 0.1667, 0.4583, 0.1597, 0.4583, 0.1528, 0.4583, 0.1458, 0.4583, 0.1354, 0.4583, 0.125, 0.4583, 0.1042, 0.4583, 0.4167, 0.5417, 0.08333, 0.5417, 0.08333, 0.5417, 0.08333, 0.5417, 0.08333, 0.5417, 0.08333, 0.5324, 0.1111, 0.5231, 0.1389, 0.5139, 0.1667, 0.4861, 0.25, 0.4583, 0.3333, 0.5, 0.1042, 0.5417, 0.08333, 0.5417, 0.08333, 0.5, 0.08333, 0.5, 0.09375, 0.5, 0.08333, 0.5417, 0.08333, 0.5417, 0.125, 0.5, 0.125, 0.5, 0.1042, 0.4583, 0.1042, 0.5, 0.1042, 0.5, 0.125, 0.4583, 0.125, 0.4583, 0.1042, 0.5, 0.09375, 0.5, 0.1042, 0.4583, 0.1042, 0.4583, 0.08333, 0.4583, 0.1042, 0.4583, 0.1042, 0.4583, 0.1042, 0.4583, 0.125, 0.5, 0.1042, 0.5, 0.09375, 0.4583, 0.1042, 0.5, 0.09375, 0.5, 0.08333, 0.5, 0.08333, 0.5, 0.1042, 0.5, 0.5, 0.4583, 0.9167, 0.4583, 0.1042, 0.5, 0.08333, 0.4583, 0.9167, 0.4583, 0.8333, 0.5417, 0.08333, 0.5417, 0.08333, 0.5, 0.5, 0.4583, 0.08333, 0.4583, 0.6667, 0.4583, 0.5833, 0.4583, 0.1667, 0.4583, 0.1597, 0.4583, 0.1528, 0.4583, 0.1458, 0.4583, 0.125, 0.4583, 0.1042, 0.0, 0.0, 0.0, 0.0, 0.0, 0.0, 0.0, 0.0, 0.5, 0.1042, 0.5417, 0.08333, 0.5417, 0.08333, 0.5, 0.08333, 0.5, 0.09375, 0.4583, 0.1042, 0.5, 0.09375, 0.5, 0.1042, 0.4583, 0.1042, 0.4583, 0.1458, 0.5, 0.1146, 0.5208, 0.09896, 0.5312, 0.09115, 0.5417, 0.08333, 0.5417, 0.08333, 0.5, 0.1042, 0.4583, 0.125, 0.4583, 0.08333, 0.4583, 0.1042, 0.4583, 0.1042, 0.4583, 0.1042, 0.4583, 0.125, 0.5, 0.1042, 0.5, 0.09375, 0.4583, 0.1042, 0.5, 0.09375, 0.5, 0.08333, 0.5, 0.08333, 0.5, 0.1042, 0.5, 0.5, 0.4583, 0.9167, 0.4583, 0.1042, 0.5, 0.08333, 0.4583, 0.5833, 0.4583, 0.6667, 0.5417, 0.08333, 0.5417, 0.08333, 0.4583, 0.08333, 0.4583, 0.2778, 0.4583, 0.4722, 0.4583, 0.6667, 0.4583, 0.5833, 0.4583, 0.1667, 0.0, 0.0, 0.0, 0.0, 0.0, 0.0, 0.0, 0.0, 0.0, 0.0, 0.0, 0.0, 0.0, 0.0, 0.0, 0.0, 0.4583, 0.1389, 0.4583, 0.1389, 0.0, 0.0, 0.0, 0.0, 0.0, 0.0, 0.0, 0.0, 0.0, 0.0, 0.0, 0.0, 0.0, 0.0, 0.0, 0.0, 0.0, 0.0, 0.0, 0.0, 0.0, 0.0, 0.0, 0.0, 0.0, 0.0, 0.0, 0.0, 0.0, 0.0, 0.0, 0.0, 0.0, 0.0, 0.0, 0.0, 0.0, 0.0, 0.0, 0.0, 0.0, 0.0, 0.0, 0.0, 0.4583, 0.4722, 0.4583, 0.2778, 0.4583, 0.2778, 0.4583, 0.4722, 0.0, 0.0, 0.0, 0.0, 0.0, 0.0, 0.0, 0.0, 0.0, 0.0, 0.0, 0.0, 0.0, 0.0, 0.0, 0.0, 0.4583, 0.1667, 0.4583, 0.1389, 0.4583, 0.1389, 0.4583, 0.1667, 0.0, 0.0, 0.0, 0.0, 0.0, 0.0, 0.0, 0.0, 0.0, 0.0, 0.0, 0.0, 0.0, 0.0, 0.0, 0.0, 0.0, 0.0, 0.0, 0.0, 0.0, 0.0, 0.0, 0.0, 0.0, 0.0, 0.0, 0.0, 0.0, 0.0, 0.0, 0.0, 0.0, 0.0, 0.0, 0.0, 0.0, 0.0, 0.0, 0.0, 0.0, 0.0, 0.0, 0.0, 0.0, 0.0, 0.0, 0.0, 0.0, 0.0, 0.0, 0.0, 0.0, 0.0, 0.0, 0.0, 0.4583, 0.1389, 0.4583, 0.1389, 0.4583, 0.1389, 0.4583, 0.1389, 0.0, 0.0, 0.0, 0.0, 0.0, 0.0, 0.0, 0.0, 0.4583, 0.1389, 0.4583, 0.1389, 0.4583, 0.1389, 0.4583, 0.1389, 0.0, 0.0, 0.0, 0.0, 0.0, 0.0, 0.0, 0.0, 0.0, 0.0, 0.0, 0.0, 0.0, 0.0, 0.0, 0.0, 0.0, 0.0, 0.0, 0.0, 0.0, 0.0, 0.0, 0.0, 0.0, 0.0, 0.0, 0.0, 0.0, 0.0, 0.0, 0.0, 0.0, 0.0, 0.0, 0.0, 0.0, 0.0, 0.0, 0.0, 0.0, 0.0, 0.0, 0.0, 0.0, 0.0, 0.0, 0.0, 0.0, 0.0, 0.0, 0.0, 0.0, 0.0, 0.0, 0.0, 0.0, 0.0, 0.0, 0.0, 0.0, 0.0, 0.0, 0.0, 0.0, 0.0, 0.0, 0.0, 0.0, 0.0, 0.0, 0.0, 0.0, 0.0, 0.0, 0.0, 0.0, 0.0, 0.0, 0.0, 0.0, 0.0, 0.0, 0.0, 0.0, 0.0, 0.0, 0.0, 0.0, 0.0, 0.0, 0.0, 0.0, 0.0, 0.0, 0.0, 0.0, 0.0, 0.4583, 0.4722, 0.4583, 0.4722, 0.4583, 0.4722, 0.4583, 0.4722, 0.4583, 0.1389, 0.4583, 0.1389, 0.4583, 0.1389, 0.4583, 0.1389, 0.4583, 0.4722, 0.4583, 0.2778, 0.4583, 0.2778, 0.4583, 0.4722, 0.4583, 0.4722, 0.4583, 0.4722, 0.4583, 0.2778, 0.4583, 0.2778, 0.0, 0.0, 0.0, 0.0, 0.0, 0.0, 0.0, 0.0, 0.0, 0.0, 0.0, 0.0, 0.0, 0.0, 0.0, 0.0, 0.0, 0.0, 0.0, 0.0, 0.0, 0.0, 0.0, 0.0, 0.0, 0.0, 0.0, 0.0, 0.0, 0.0, 0.0, 0.0, 0.0, 0.0, 0.0, 0.0, 0.0, 0.0, 0.0, 0.0, 0.0, 0.0, 0.0, 0.0, 0.0, 0.0, 0.0, 0.0, 0.4583, 0.1389, 0.4583, 0.1389, 0.4583, 0.1389, 0.4583, 0.1389, 0.0, 0.0, 0.0, 0.0, 0.0, 0.0, 0.0, 0.0, 0.0, 0.0, 0.0, 0.0, 0.0, 0.0, 0.0, 0.0, 0.0, 0.0, 0.0, 0.0, 0.0, 0.0, 0.0, 0.0, 0.375, 0.0, 0.625, 0.0, 0.625, 0.25, 0.375, 0.25, 0.375, 0.25, 0.625, 0.25, 0.625, 0.5, 0.375, 0.5, 0.375, 0.5, 0.625, 0.5, 0.625, 0.75, 0.375, 0.75, 0.375, 0.75, 0.625, 0.75, 0.625, 1.0, 0.375, 1.0, 0.125, 0.5, 0.375, 0.5, 0.375, 0.75, 0.125, 0.75, 0.625, 0.5, 0.875, 0.5, 0.875, 0.75, 0.625, 0.75, 0.375, 0.0, 0.625, 0.0, 0.625, 0.25, 0.375, 0.25, 0.375, 0.25, 0.625, 0.25, 0.625, 0.5, 0.375, 0.5, 0.375, 0.5, 0.625, 0.5, 0.625, 0.75, 0.375, 0.75, 0.375, 0.75, 0.625, 0.75, 0.625, 1.0, 0.375, 1.0, 0.125, 0.5, 0.375, 0.5, 0.375, 0.75, 0.125, 0.75, 0.625, 0.5, 0.875, 0.5, 0.875, 0.75, 0.625, 0.75, 0.0, 0.0, 0.0, 0.0, 0.0, 0.0, 0.0, 0.0, 0.0, 0.0, 0.0, 0.0, 0.5, 0.125, 0.5417, 0.125, 0.4583, 0.125, 0.4583, 0.1354, 0.4583, 0.1458, 0.4722, 0.1354, 0.4861, 0.125, 0.5, 0.1146, 0.5139, 0.1042, 0.5174, 0.1016, 0.5208, 0.09896, 0.5243, 0.09635, 0.5278, 0.09375, 0.5312, 0.09115, 0.5347, 0.08854, 0.5382, 0.08594, 0.5417, 0.08333, 0.5417, 0.08333, 0.5417, 0.08333, 0.5, 0.1042, 0.4861, 0.1296, 0.4861, 0.125, 0.4722, 0.1354, 0.4583, 0.1458, 0.4583, 0.1528, 0.4861, 0.1389, 0.4861, 0.1343, 0.4583, 0.1597, 0.4583, 0.1667, 0.5139, 0.1111, 0.5046, 0.1188, 0.4954, 0.1265, 0.4861, 0.1343, 0.4861, 0.1389, 0.5139, 0.1065, 0.5139, 0.1042, 0.5, 0.1146, 0.4861, 0.125, 0.0, 0.0, 0.0, 0.0, 0.0, 0.0, 0.0, 0.0, 0.0, 0.0, 0.0, 0.0, 0.0, 0.0, 0.0, 0.0, 0.0, 0.0, 0.0, 0.0, 0.4861, 0.1296, 0.4583, 0.1528, 0.0, 0.0, 0.4583, 0.1528, 0.4583, 0.1597, 0.0, 0.0, 0.5417, 0.08333, 0.5417, 0.08333, 0.5208, 0.1003, 0.5208, 0.1016, 0.4583, 0.1528, 0.5, 0.1181, 0.5, 0.1146, 0.4583, 0.1458, 0.4583, 0.1667, 0.5, 0.125, 0.5, 0.1215, 0.4583, 0.1597, 0.0, 0.0, 0.0, 0.0, 0.5, 0.1215, 0.5, 0.1181, 0.0, 0.0, 0.0, 0.0, 0.0, 0.0, 0.0, 0.0, 0.0, 0.0, 0.0, 0.0, 0.0, 0.0, 0.0, 0.0, 0.0, 0.0, 0.0, 0.0, 0.0, 0.0, 0.0, 0.0, 0.0, 0.0, 0.0, 0.0, 0.0, 0.0, 0.0, 0.0, 0.5, 0.1181, 0.4583, 0.1528, 0.0, 0.0, 0.0, 0.0, 0.4583, 0.1597, 0.5, 0.1215, 0.0, 0.0, 0.0, 0.0, 0.4583, 0.1528, 0.4583, 0.1597, 0.0, 0.0, 0.0, 0.0, 0.0, 0.0, 0.0, 0.0, 0.4583, 0.4722, 0.4583, 0.4722, 0.4583, 0.2778, 0.4583, 0.2778, 0.0, 0.0, 0.0, 0.0, 0.0, 0.0, 0.0, 0.0, 0.4583, 0.4722, 0.4583, 0.4722, 0.4583, 0.4722, 0.4583, 0.4722, 0.0, 0.0, 0.0, 0.0, 0.0, 0.0, 0.0, 0.0, 0.4583, 0.4722, 0.4583, 0.2778, 0.4583, 0.2778, 0.4583, 0.4722, 0.0, 0.0, 0.0, 0.0, 0.0, 0.0, 0.0, 0.0, 0.4583, 0.4722, 0.4583, 0.2778, 0.4583, 0.2778, 0.4583, 0.4722, 0.0, 0.0, 0.0, 0.0, 0.0, 0.0, 0.0, 0.0, 0.4583, 0.4722, 0.4583, 0.2778, 0.4583, 0.2778, 0.4583, 0.4722, 0.0, 0.0, 0.0, 0.0, 0.0, 0.0, 0.0, 0.0, 0.0, 0.0, 0.0, 0.0, 0.0, 0.0, 0.0, 0.0, 0.0, 0.0, 0.0, 0.0, 0.0, 0.0, 0.0, 0.0, 0.4583, 0.4722, 0.4583, 0.4722, 0.4583, 0.4722, 0.4583, 0.4722, 0.0, 0.0, 0.0, 0.0, 0.0, 0.0, 0.0, 0.0, 0.0, 0.0, 0.0, 0.0, 0.0, 0.0, 0.0, 0.0, 0.0, 0.0, 0.0, 0.0, 0.0, 0.0, 0.0, 0.0, 0.4583, 0.4722, 0.4583, 0.4722, 0.4583, 0.4722, 0.4583, 0.4722, 0.0, 0.0, 0.0, 0.0, 0.5417, 0.08333, 0.5417, 0.08333, 0.5417, 0.08333, 0.5417, 0.08333, 0.5417, 0.08333, 0.5417, 0.08333, 0.5417, 0.08333, 0.5417, 0.08333, 0.5417, 0.08333, 0.5417, 0.08333, 0.5231, 0.1019, 0.5231, 0.1013, 0.5139, 0.1103, 0.5139, 0.1111, 0.5231, 0.1013, 0.5231, 0.1008, 0.5139, 0.1096, 0.5139, 0.1103, 0.5417, 0.08333, 0.5417, 0.08333, 0.5324, 0.09234, 0.5324, 0.09259, 0.5324, 0.09259, 0.5324, 0.09234, 0.5231, 0.1013, 0.5231, 0.1019, 0.2407, 0.03704, 0.2006, 0.03086, 0.1605, 0.02469, 0.1204, 0.01852, 0.5324, 0.09208, 0.5324, 0.09234, 0.5324, 0.09234, 0.5324, 0.09208, 0.5231, 0.1008, 0.5231, 0.1013, 0.0, 0.0, 0.0, 0.0, 0.0, 0.0, 0.0, 0.0, 0.06019, 0.009259, 0.03009, 0.00463, 0.03009, 0.00463, 0.06019, 0.009259, 0.3611, 0.05556, 0.2407, 0.03704, 0.3611, 0.05556, 0.5417, 0.08333, 0.3611, 0.05556, 0.2407, 0.03704, 0.5324, 0.09234, 0.5417, 0.08333, 0.0, 0.0, 0.0, 0.0, 0.1204, 0.01852, 0.1806, 0.02778, 0.0, 0.0, 0.0, 0.0, 0.06019, 0.009259, 0.1204, 0.01852, 0.0, 0.0, 0.0, 0.0, 0.0, 0.0, 0.03009, 0.00463, 0.06019, 0.009259, 0.0, 0.0, 0.0, 0.0, 0.0, 0.0, 0.0, 0.0, 0.0, 0.0, 0.1806, 0.02778, 0.3611, 0.05556, 0.5417, 0.08333, 0.5417, 0.08333, 0.1806, 0.02778, 0.1204, 0.01852, 0.1204, 0.01852, 0.1806, 0.02778, 0.1204, 0.01852, 0.1605, 0.02469, 0.1605, 0.02469, 0.1204, 0.01852, 0.2006, 0.03086, 0.2407, 0.03704, 0.2407, 0.03704, 0.2006, 0.03086, 0.0, 0.0, 0.0, 0.0, 0.0, 0.0, 0.0, 0.0, 0.0, 0.0, 0.0, 0.0, 0.06019, 0.009259, 0.03009, 0.00463, 0.0, 0.0, 0.0, 0.0, 0.03009, 0.00463, 0.0, 0.0, 0.0, 0.0, 0.0, 0.0, 0.0, 0.0, 0.0, 0.0, 0.0, 0.0, 0.0, 0.0, 0.0, 0.0, 0.0, 0.0, 0.1605, 0.02469, 0.2006, 0.03086, 0.2006, 0.03086, 0.1605, 0.02469, 0.03009, 0.00463, 0.0, 0.0, 0.0, 0.0, 0.03009, 0.00463, 0.0, 0.0, 0.0, 0.0, 0.0, 0.0, 0.0, 0.0, 0.0, 0.0, 0.0, 0.0, 0.0, 0.0, 0.0, 0.0, 0.0, 0.0, 0.0, 0.0, 0.0, 0.0, 0.0, 0.0, 0.0, 0.0, 0.1204, 0.01852, 0.06019, 0.009259, 0.06019, 0.009259, 0.1204, 0.01852, 0.0, 0.0, 0.0, 0.0, 0.5231, 0.1008, 0.5324, 0.09208, 0.5139, 0.1096, 0.5231, 0.1008, 0.0, 0.0, 0.0, 0.0, 0.0, 0.0, 0.0, 0.0, 0.1204, 0.01852, 0.06019, 0.009259, 0.0, 0.0, 0.0, 0.0, 0.0, 0.0, 0.0, 0.0, 0.0, 0.0, 0.0, 0.0, 0.0, 0.0, 0.0, 0.0, 0.5, 0.125, 0.5208, 0.1042, 0.5208, 0.1036, 0.5208, 0.1031, 0.5208, 0.1026, 0.5208, 0.1023, 0.5208, 0.1021, 0.5208, 0.1016, 0.5208, 0.1003, 0.5208, 0.09896, 0.5, 0.1146, 0.5, 0.1181, 0.5, 0.1215, 0.0, 0.0, 0.0, 0.0, 0.0, 0.0, 0.0, 0.0, 0.0, 0.0, 0.0, 0.0, 0.0, 0.0, 0.0, 0.0, 0.0, 0.0, 0.0, 0.0, 0.0, 0.0, 0.0, 0.0, 0.0, 0.0, 0.0, 0.0, 0.1204, 0.01852, 0.1204, 0.01852, 0.0, 0.0, 0.0, 0.0, 0.5324, 0.09208, 0.1204, 0.01852, 0.0, 0.0, 0.0, 0.0, 0.5417, 0.08333, 0.5417, 0.08333, 0.5347, 0.08854, 0.5312, 0.09115, 0.5278, 0.09375, 0.0, 0.0, 0.0, 0.0, 0.5347, 0.08854, 0.0, 0.0, 0.5417, 0.08333, 0.5417, 0.08333, 0.5382, 0.08594, 0.0, 0.0, 0.5278, 0.09375, 0.4861, 0.125, 0.5139, 0.1065, 0.5417, 0.08333, 0.5417, 0.08333, 0.0, 0.0, 0.0, 0.0, 0.0, 0.0, 0.0, 0.0, 0.0, 0.0, 0.0, 0.0, 0.0, 0.0, 0.0, 0.0, 0.0, 0.0, 0.0, 0.0, 0.0, 0.0, 0.0, 0.0, 0.0, 0.0, 0.0, 0.0, 0.0, 0.0, 0.0, 0.0, 0.0, 0.0, 0.0, 0.0, 0.0, 0.0, 0.0, 0.0, 0.0, 0.0, 0.0, 0.0, 0.0, 0.0, 0.0, 0.0, 0.0, 0.0, 0.0, 0.0, 0.0, 0.0, 0.0, 0.0, 0.0, 0.0, 0.0, 0.0, 0.0, 0.0, 0.0, 0.0, 0.0, 0.0, 0.0, 0.0, 0.0, 0.0, 0.0, 0.0, 0.0, 0.0, 0.0, 0.0, 0.0, 0.0, 0.0, 0.0, 0.0, 0.0, 0.1204, 0.01852, 0.0, 0.0, 0.0, 0.0, 0.1204, 0.01852, 0.1605, 0.02469, 0.0, 0.0, 0.0, 0.0, 0.1605, 0.02469, 0.2006, 0.03086, 0.0, 0.0, 0.0, 0.0, 0.2006, 0.03086, 0.2407, 0.03704, 0.0, 0.0, 0.0, 0.0, 0.0, 0.0, 0.0, 0.0, 0.0, 0.0, 0.0, 0.0, 0.1806, 0.02778, 0.1204, 0.01852, 0.0, 0.0, 0.0, 0.0, 0.0, 0.0, 0.0, 0.0, 0.0, 0.0, 0.0, 0.0, 0.0, 0.0, 0.0, 0.0, 0.0, 0.0, 0.0, 0.0, 0.0, 0.0, 0.0, 0.0, 0.0, 0.0, 0.0, 0.0, 0.0, 0.0, 0.0, 0.0, 0.0, 0.0, 0.0, 0.0, 0.0, 0.0, 0.0, 0.0, 0.0, 0.0, 0.0, 0.0, 0.0, 0.0, 0.0, 0.0, 0.0, 0.0, 0.0, 0.0, 0.0, 0.0, 0.0, 0.0, 0.0, 0.0, 0.0, 0.0, 0.0, 0.0, 0.0, 0.0, 0.0, 0.0, 0.0, 0.0, 0.0, 0.0, 0.5417, 0.08333, 0.5417, 0.08333, 0.0, 0.0, 0.0, 0.0, 0.0, 0.0, 0.0, 0.0, 0.0, 0.0, 0.0, 0.0, 0.0, 0.0, 0.0, 0.0, 0.0, 0.0, 0.0, 0.0, 0.0, 0.0, 0.0, 0.0, 0.0, 0.0, 0.0, 0.0, 0.0, 0.0, 0.5208, 0.1016, 0.5417, 0.08333, 0.5208, 0.1021, 0.5208, 0.1023, 0.0, 0.0, 0.0, 0.0, 0.5208, 0.1023, 0.5208, 0.1026, 0.0, 0.0, 0.0, 0.0, 0.5208, 0.1026, 0.5208, 0.1031, 0.0, 0.0, 0.0, 0.0, 0.5208, 0.09896, 0.5417, 0.08333, 0.5417, 0.08333, 0.5208, 0.1003, 0.5417, 0.08333, 0.5417, 0.08333, 0.0, 0.0, 0.0, 0.0, 0.5417, 0.08333, 0.5208, 0.1042, 0.5208, 0.1036, 0.5417, 0.08333, 0.5417, 0.08333, 0.5417, 0.08333, 0.0, 0.0, 0.0, 0.0, 0.0, 0.0, 0.0, 0.0, 0.5417, 0.08333, 0.5208, 0.1036, 0.5208, 0.1031, 0.5208, 0.1036, 0.0, 0.0, 0.0, 0.0, 0.5208, 0.1016, 0.5208, 0.1021, 0.0, 0.0, 0.0, 0.0, 0.5417, 0.08333, 0.5417, 0.08333, 0.0, 0.0, 0.0, 0.0, 0.4583, 0.4167, 0.5, 0.25, 0.5208, 0.1458, 0.5, 0.2083, 0.4583, 0.3333, 0.5208, 0.1458, 0.5208, 0.1458, 0.5, 0.25, 0.5, 0.25, 0.5208, 0.1458, 0.5208, 0.1458, 0.5, 0.25, 0.5, 0.25, 0.0, 0.0, 0.0, 0.0, 0.0, 0.0, 0.0, 0.0, 0.0, 0.0, 0.0, 0.0, 0.0, 0.0, 0.0, 0.0, 0.5208, 0.1458, 0.5208, 0.1458, 0.5, 0.25, 0.5, 0.25, 0.5208, 0.1458, 0.5208, 0.1458, 0.5, 0.25, 0.5, 0.25, 0.0, 0.0, 0.0, 0.0, 0.0, 0.0, 0.0, 0.0, 0.5208, 0.1458, 0.5208, 0.1458, 0.5, 0.25, 0.5, 0.25, 0.0, 0.0, 0.0, 0.0, 0.0, 0.0, 0.0, 0.0, 0.5, 0.25, 0.5417, 0.08333, 0.5417, 0.08333, 0.5208, 0.1458, 0.0, 0.0, 0.0, 0.0, 0.0, 0.0, 0.0, 0.0, 0.5208, 0.1458, 0.5, 0.25, 0.5, 0.25, 0.5208, 0.1458, 0.5417, 0.08333, 0.5208, 0.1042, 0.5208, 0.1042, 0.5417, 0.08333, 0.4583, 0.6667, 0.4583, 0.1146, 0.4583, 0.1042, 0.4583, 0.2917, 0.4583, 0.4792, 0.4583, 0.6667, 0.4583, 0.5833, 0.4583, 0.1146, 0.5, 0.25, 0.4583, 0.1042, 0.4583, 0.1146, 0.5, 0.25, 0.4583, 0.5833, 0.4583, 0.125, 0.4583, 0.1146, 0.4583, 0.4167, 0.4583, 0.1562, 0.4583, 0.1458, 0.4583, 0.4167, 0.4583, 0.1667, 0.4583, 0.1562, 0.4583, 0.5833, 0.4583, 0.1458, 0.4583, 0.1354, 0.4583, 0.5833, 0.4583, 0.1354, 0.4583, 0.125, 0.5, 0.25, 0.4583, 0.1146, 0.4583, 0.125, 0.5, 0.25, 0.5, 0.25, 0.4583, 0.125, 0.4583, 0.1354, 0.5, 0.25, 0.5, 0.25, 0.4583, 0.1354, 0.4583, 0.1458, 0.5, 0.25, 0.5, 0.25, 0.4583, 0.1458, 0.4583, 0.1562, 0.5, 0.25, 0.5, 0.25, 0.4583, 0.1562, 0.4583, 0.1667, 0.5, 0.25, 0.4583, 0.2917, 0.4583, 0.1042, 0.0, 0.0, 0.5417, 0.08333, 0.4583, 0.4792, 0.4583, 0.2917, 0.5417, 0.08333, 0.5417, 0.08333, 0.4583, 0.08333, 0.4583, 0.08854, 0.5417, 0.08333, 0.5417, 0.08333, 0.5417, 0.08333, 0.5417, 0.08333, 0.5417, 0.08333, 0.5417, 0.08333, 0.5417, 0.08333, 0.5417, 0.08333, 0.5417, 0.08333, 0.5417, 0.08333, 0.5417, 0.08333, 0.5417, 0.08333, 0.5417, 0.08333, 0.5417, 0.08333, 0.5417, 0.08333, 0.5417, 0.08333, 0.5417, 0.08333, 0.5417, 0.08333, 0.5417, 0.08333, 0.5417, 0.08333, 0.5417, 0.08333, 0.5417, 0.08333, 0.5417, 0.08333, 0.5417, 0.08333, 0.5417, 0.08333, 0.5417, 0.08333, 0.5417, 0.08333, 0.5417, 0.08333, 0.5417, 0.08333, 0.5417, 0.08333, 0.5417, 0.08333, 0.5417, 0.08333, 0.5417, 0.08333, 0.5417, 0.08333, 0.5417, 0.08333, 0.5417, 0.08333, 0.5417, 0.08333, 0.5417, 0.08333, 0.5417, 0.08333, 0.5417, 0.08333, 0.5417, 0.08333, 0.5417, 0.08333, 0.5417, 0.08333, 0.5417, 0.08333, 0.5417, 0.08333, 0.5417, 0.08333, 0.5417, 0.08333, 0.5417, 0.08333, 0.5417, 0.08333, 0.5417, 0.08333, 0.5417, 0.08333, 0.5417, 0.08333, 0.5417, 0.08333, 0.5417, 0.08333, 0.5417, 0.08333, 0.5417, 0.08333, 0.5417, 0.08333, 0.5417, 0.08333, 0.5417, 0.08333, 0.5417, 0.08333, 0.5417, 0.08333, 0.5417, 0.08333, 0.5417, 0.08333, 0.5417, 0.08333, 0.5417, 0.08333, 0.5417, 0.08333, 0.5417, 0.08333, 0.5417, 0.08333, 0.5417, 0.08333, 0.4583, 0.5833, 0.5417, 0.08333, 0.5417, 0.08333, 0.0, 0.0, 0.0, 0.0, 0.0, 0.0, 0.0, 0.0, 0.0, 0.0, 0.0, 0.0, 0.0, 0.0, 0.0, 0.0, 0.0, 0.0, 0.0, 0.0, 0.0, 0.0, 0.0, 0.0, 0.0, 0.0, 0.0, 0.0, 0.0, 0.0, 0.0, 0.0, 0.0, 0.0, 0.0, 0.0, 0.0, 0.0, 0.0, 0.0, 0.0, 0.0, 0.0, 0.0, 0.0, 0.0, 0.0, 0.0, 0.0, 0.0, 0.0, 0.0, 0.0, 0.0, 0.0, 0.0, 0.0, 0.0, 0.0, 0.0, 0.0, 0.0, 0.0, 0.0, 0.0, 0.0, 0.0, 0.0, 0.0, 0.0, 0.0, 0.0, 0.0, 0.0, 0.4583, 0.5833, 0.5417, 0.08333, 0.5417, 0.08333, 0.4583, 0.5833, 0.375, 0.0, 0.625, 0.0, 0.625, 0.25, 0.375, 0.25, 0.375, 0.25, 0.625, 0.25, 0.625, 0.5, 0.375, 0.5, 0.375, 0.5, 0.625, 0.5, 0.625, 0.75, 0.375, 0.75, 0.375, 0.75, 0.625, 0.75, 0.625, 1.0, 0.375, 1.0, 0.125, 0.5, 0.375, 0.5, 0.375, 0.75, 0.125, 0.75, 0.625, 0.5, 0.875, 0.5, 0.875, 0.75, 0.625, 0.75, 0.375, 0.9167, 0.4583, 0.9167, 0.4583, 1.0, 0.375, 1.0, 0.4583, 0.9167, 0.5, 0.9167, 0.5417, 0.9167, 0.5417, 1.0, 0.4583, 1.0, 0.5417, 0.9167, 0.7917, 0.75, 0.875, 0.75, 0.5417, 0.0, 0.375, 0.0, 0.625, 0.0, 0.625, 0.25, 0.375, 0.25, 0.375, 0.25, 0.625, 0.25, 0.625, 0.5, 0.375, 0.5, 0.375, 0.5, 0.625, 0.5, 0.625, 0.75, 0.375, 0.75, 0.375, 0.75, 0.625, 0.75, 0.625, 1.0, 0.375, 1.0, 0.125, 0.5, 0.375, 0.5, 0.375, 0.75, 0.125, 0.75, 0.625, 0.5, 0.875, 0.5, 0.875, 0.75, 0.625, 0.75, 0.375, 0.9167, 0.4583, 0.9167, 0.4583, 1.0, 0.375, 1.0, 0.4583, 0.9167, 0.5, 0.9167, 0.5417, 0.9167, 0.5417, 1.0, 0.4583, 1.0, 0.5417, 0.9167, 0.7917, 0.75, 0.875, 0.75, 0.5417, 0.0, 0.375, 0.0, 0.625, 0.0, 0.625, 0.25, 0.375, 0.25, 0.375, 0.25, 0.625, 0.25, 0.625, 0.5, 0.375, 0.5, 0.375, 0.5, 0.625, 0.5, 0.625, 0.75, 0.375, 0.75, 0.375, 0.75, 0.625, 0.75, 0.625, 1.0, 0.375, 1.0, 0.125, 0.5, 0.375, 0.5, 0.375, 0.75, 0.125, 0.75, 0.625, 0.5, 0.875, 0.5, 0.875, 0.75, 0.625, 0.75, 0.375, 0.9167, 0.4583, 0.9167, 0.4583, 1.0, 0.375, 1.0, 0.4583, 0.9167, 0.5, 0.9167, 0.5417, 0.9167, 0.5417, 1.0, 0.4583, 1.0, 0.5417, 0.9167, 0.7917, 0.75, 0.875, 0.75, 0.5417, 0.0, 0.375, 0.0, 0.625, 0.0, 0.625, 0.25, 0.375, 0.25, 0.375, 0.25, 0.625, 0.25, 0.625, 0.5, 0.375, 0.5, 0.375, 0.5, 0.625, 0.5, 0.625, 0.75, 0.375, 0.75, 0.375, 0.75, 0.625, 0.75, 0.625, 1.0, 0.375, 1.0, 0.125, 0.5, 0.375, 0.5, 0.375, 0.75, 0.125, 0.75, 0.625, 0.5, 0.875, 0.5, 0.875, 0.75, 0.625, 0.75, 0.375, 0.9167, 0.4583, 0.9167, 0.4583, 1.0, 0.375, 1.0, 0.4583, 0.9167, 0.5, 0.9167, 0.5417, 0.9167, 0.5417, 1.0, 0.4583, 1.0, 0.5417, 0.9167, 0.7917, 0.75, 0.875, 0.75, 0.5417, 0.0, 0.375, 0.0, 0.625, 0.0, 0.625, 0.25, 0.375, 0.25, 0.375, 0.25, 0.625, 0.25, 0.625, 0.5, 0.375, 0.5, 0.375, 0.5, 0.625, 0.5, 0.625, 0.75, 0.375, 0.75, 0.375, 0.75, 0.625, 0.75, 0.625, 1.0, 0.375, 1.0, 0.125, 0.5, 0.375, 0.5, 0.375, 0.75, 0.125, 0.75, 0.625, 0.5, 0.875, 0.5, 0.875, 0.75, 0.625, 0.75, 0.375, 0.9167, 0.4583, 0.9167, 0.4583, 1.0, 0.375, 1.0, 0.4583, 0.9167, 0.5, 0.9167, 0.5417, 0.9167, 0.5417, 1.0, 0.4583, 1.0, 0.5417, 0.9167, 0.7917, 0.75, 0.875, 0.75, 0.5417, 0.0, 0.375, 0.0, 0.625, 0.0, 0.625, 0.25, 0.375, 0.25, 0.375, 0.25, 0.625, 0.25, 0.625, 0.5, 0.375, 0.5, 0.375, 0.5, 0.625, 0.5, 0.625, 0.75, 0.375, 0.75, 0.375, 0.75, 0.625, 0.75, 0.625, 1.0, 0.375, 1.0, 0.125, 0.5, 0.375, 0.5, 0.375, 0.75, 0.125, 0.75, 0.625, 0.5, 0.875, 0.5, 0.875, 0.75, 0.625, 0.75])
me_cube_053.materials.append(mat_a1_material)
me_cube_053.materials.append(mat_a1_material_001)
me_cube_053.materials.append(None)
me_cube_053.update()
me_cube_003 = bpy.data.meshes.new('Cube.003')
me_cube_003.from_pydata([(2.0, 2.0, 4.0), (2.0, 2.0, 2.0), (2.0, -4.768e-07, 4.0), (2.0, -4.768e-07, 2.0), (0.0, 2.0, 4.0), (0.0, 2.0, 2.0), (0.0, -4.768e-07, 4.0), (0.0, -4.768e-07, 2.0)], [], [(0, 4, 6, 2), (3, 2, 6, 7), (7, 6, 4, 5), (5, 1, 3, 7), (1, 0, 2, 3), (5, 4, 0, 1)])
_uv = me_cube_003.uv_layers.new(name='UVMap')
_uv.uv.foreach_set('vector', [0.625, 0.5, 0.875, 0.5, 0.875, 0.75, 0.625, 0.75, 0.375, 0.75, 0.625, 0.75, 0.625, 1.0, 0.375, 1.0, 0.375, 0.0, 0.625, 0.0, 0.625, 0.25, 0.375, 0.25, 0.125, 0.5, 0.375, 0.5, 0.375, 0.75, 0.125, 0.75, 0.375, 0.5, 0.625, 0.5, 0.625, 0.75, 0.375, 0.75, 0.375, 0.25, 0.625, 0.25, 0.625, 0.5, 0.375, 0.5])
me_cube_003.materials.append(mat_material)
me_cube_003.use_mirror_vertex_groups = False
me_cube_003.update()
me_cube_004 = bpy.data.meshes.new('Cube.004')
me_cube_004.from_pydata([(2.0, 2.0, 6.0), (2.0, 2.0, 4.0), (2.0, -4.768e-07, 6.0), (2.0, -4.768e-07, 4.0), (0.0, 2.0, 6.0), (0.0, 2.0, 4.0), (0.0, -4.768e-07, 6.0), (0.0, -4.768e-07, 4.0)], [], [(0, 4, 6, 2), (3, 2, 6, 7), (7, 6, 4, 5), (5, 1, 3, 7), (1, 0, 2, 3), (5, 4, 0, 1)])
_uv = me_cube_004.uv_layers.new(name='UVMap')
_uv.uv.foreach_set('vector', [0.625, 0.5, 0.875, 0.5, 0.875, 0.75, 0.625, 0.75, 0.375, 0.75, 0.625, 0.75, 0.625, 1.0, 0.375, 1.0, 0.375, 0.0, 0.625, 0.0, 0.625, 0.25, 0.375, 0.25, 0.125, 0.5, 0.375, 0.5, 0.375, 0.75, 0.125, 0.75, 0.375, 0.5, 0.625, 0.5, 0.625, 0.75, 0.375, 0.75, 0.375, 0.25, 0.625, 0.25, 0.625, 0.5, 0.375, 0.5])
me_cube_004.materials.append(mat_material)
me_cube_004.use_mirror_vertex_groups = False
me_cube_004.update()
me_cube_005 = bpy.data.meshes.new('Cube.005')
me_cube_005.from_pydata([(2.0, 2.0, 8.0), (2.0, 2.0, 6.0), (2.0, -4.768e-07, 8.0), (2.0, -4.768e-07, 6.0), (0.0, 2.0, 8.0), (0.0, 2.0, 6.0), (0.0, -4.768e-07, 8.0), (0.0, -4.768e-07, 6.0)], [], [(0, 4, 6, 2), (3, 2, 6, 7), (7, 6, 4, 5), (5, 1, 3, 7), (1, 0, 2, 3), (5, 4, 0, 1)])
_uv = me_cube_005.uv_layers.new(name='UVMap')
_uv.uv.foreach_set('vector', [0.625, 0.5, 0.875, 0.5, 0.875, 0.75, 0.625, 0.75, 0.375, 0.75, 0.625, 0.75, 0.625, 1.0, 0.375, 1.0, 0.375, 0.0, 0.625, 0.0, 0.625, 0.25, 0.375, 0.25, 0.125, 0.5, 0.375, 0.5, 0.375, 0.75, 0.125, 0.75, 0.375, 0.5, 0.625, 0.5, 0.625, 0.75, 0.375, 0.75, 0.375, 0.25, 0.625, 0.25, 0.625, 0.5, 0.375, 0.5])
me_cube_005.materials.append(mat_material)
me_cube_005.use_mirror_vertex_groups = False
me_cube_005.update()
me_cube_006 = bpy.data.meshes.new('Cube.006')
me_cube_006.from_pydata([(2.0, 2.0, 2.0), (2.0, 2.0, 0.0), (2.0, -4.768e-07, 2.0), (2.0, -4.768e-07, 0.0), (0.0, 2.0, 2.0), (0.0, 2.0, 0.0), (0.0, -4.768e-07, 2.0), (0.0, -4.768e-07, 0.0)], [], [(0, 4, 6, 2), (3, 2, 6, 7), (7, 6, 4, 5), (5, 1, 3, 7), (1, 0, 2, 3), (5, 4, 0, 1)])
_uv = me_cube_006.uv_layers.new(name='UVMap')
_uv.uv.foreach_set('vector', [0.625, 0.5, 0.875, 0.5, 0.875, 0.75, 0.625, 0.75, 0.375, 0.75, 0.625, 0.75, 0.625, 1.0, 0.375, 1.0, 0.375, 0.0, 0.625, 0.0, 0.625, 0.25, 0.375, 0.25, 0.125, 0.5, 0.375, 0.5, 0.375, 0.75, 0.125, 0.75, 0.375, 0.5, 0.625, 0.5, 0.625, 0.75, 0.375, 0.75, 0.375, 0.25, 0.625, 0.25, 0.625, 0.5, 0.375, 0.5])
me_cube_006.materials.append(mat_material)
me_cube_006.use_mirror_vertex_groups = False
me_cube_006.update()
me_cube_007 = bpy.data.meshes.new('Cube.007')
me_cube_007.from_pydata([(2.0, 2.0, 4.0), (2.0, 2.0, 2.0), (2.0, -4.768e-07, 4.0), (2.0, -4.768e-07, 2.0), (0.0, 2.0, 4.0), (0.0, 2.0, 2.0), (0.0, -4.768e-07, 4.0), (0.0, -4.768e-07, 2.0)], [], [(0, 4, 6, 2), (3, 2, 6, 7), (7, 6, 4, 5), (5, 1, 3, 7), (1, 0, 2, 3), (5, 4, 0, 1)])
_uv = me_cube_007.uv_layers.new(name='UVMap')
_uv.uv.foreach_set('vector', [0.625, 0.5, 0.875, 0.5, 0.875, 0.75, 0.625, 0.75, 0.375, 0.75, 0.625, 0.75, 0.625, 1.0, 0.375, 1.0, 0.375, 0.0, 0.625, 0.0, 0.625, 0.25, 0.375, 0.25, 0.125, 0.5, 0.375, 0.5, 0.375, 0.75, 0.125, 0.75, 0.375, 0.5, 0.625, 0.5, 0.625, 0.75, 0.375, 0.75, 0.375, 0.25, 0.625, 0.25, 0.625, 0.5, 0.375, 0.5])
me_cube_007.materials.append(mat_material)
me_cube_007.use_mirror_vertex_groups = False
me_cube_007.update()
me_cube_008 = bpy.data.meshes.new('Cube.008')
me_cube_008.from_pydata([(2.0, 2.0, 6.0), (2.0, 2.0, 4.0), (2.0, -4.768e-07, 6.0), (2.0, -4.768e-07, 4.0), (0.0, 2.0, 6.0), (0.0, 2.0, 4.0), (0.0, -4.768e-07, 6.0), (0.0, -4.768e-07, 4.0)], [], [(0, 4, 6, 2), (3, 2, 6, 7), (7, 6, 4, 5), (5, 1, 3, 7), (1, 0, 2, 3), (5, 4, 0, 1)])
_uv = me_cube_008.uv_layers.new(name='UVMap')
_uv.uv.foreach_set('vector', [0.625, 0.5, 0.875, 0.5, 0.875, 0.75, 0.625, 0.75, 0.375, 0.75, 0.625, 0.75, 0.625, 1.0, 0.375, 1.0, 0.375, 0.0, 0.625, 0.0, 0.625, 0.25, 0.375, 0.25, 0.125, 0.5, 0.375, 0.5, 0.375, 0.75, 0.125, 0.75, 0.375, 0.5, 0.625, 0.5, 0.625, 0.75, 0.375, 0.75, 0.375, 0.25, 0.625, 0.25, 0.625, 0.5, 0.375, 0.5])
me_cube_008.materials.append(mat_material)
me_cube_008.use_mirror_vertex_groups = False
me_cube_008.update()
me_cube_009 = bpy.data.meshes.new('Cube.009')
me_cube_009.from_pydata([(2.0, 2.0, 8.0), (2.0, 2.0, 6.0), (2.0, -4.768e-07, 8.0), (2.0, -4.768e-07, 6.0), (0.0, 2.0, 8.0), (0.0, 2.0, 6.0), (0.0, -4.768e-07, 8.0), (0.0, -4.768e-07, 6.0)], [], [(0, 4, 6, 2), (3, 2, 6, 7), (7, 6, 4, 5), (5, 1, 3, 7), (1, 0, 2, 3), (5, 4, 0, 1)])
_uv = me_cube_009.uv_layers.new(name='UVMap')
_uv.uv.foreach_set('vector', [0.625, 0.5, 0.875, 0.5, 0.875, 0.75, 0.625, 0.75, 0.375, 0.75, 0.625, 0.75, 0.625, 1.0, 0.375, 1.0, 0.375, 0.0, 0.625, 0.0, 0.625, 0.25, 0.375, 0.25, 0.125, 0.5, 0.375, 0.5, 0.375, 0.75, 0.125, 0.75, 0.375, 0.5, 0.625, 0.5, 0.625, 0.75, 0.375, 0.75, 0.375, 0.25, 0.625, 0.25, 0.625, 0.5, 0.375, 0.5])
me_cube_009.materials.append(mat_material)
me_cube_009.use_mirror_vertex_groups = False
me_cube_009.update()
me_cube_010 = bpy.data.meshes.new('Cube.010')
me_cube_010.from_pydata([(2.0, 2.0, 2.0), (2.0, 2.0, 0.0), (2.0, -4.768e-07, 2.0), (2.0, -4.768e-07, 0.0), (0.0, 2.0, 2.0), (0.0, 2.0, 0.0), (0.0, -4.768e-07, 2.0), (0.0, -4.768e-07, 0.0)], [], [(0, 4, 6, 2), (3, 2, 6, 7), (7, 6, 4, 5), (5, 1, 3, 7), (1, 0, 2, 3), (5, 4, 0, 1)])
_uv = me_cube_010.uv_layers.new(name='UVMap')
_uv.uv.foreach_set('vector', [0.625, 0.5, 0.875, 0.5, 0.875, 0.75, 0.625, 0.75, 0.375, 0.75, 0.625, 0.75, 0.625, 1.0, 0.375, 1.0, 0.375, 0.0, 0.625, 0.0, 0.625, 0.25, 0.375, 0.25, 0.125, 0.5, 0.375, 0.5, 0.375, 0.75, 0.125, 0.75, 0.375, 0.5, 0.625, 0.5, 0.625, 0.75, 0.375, 0.75, 0.375, 0.25, 0.625, 0.25, 0.625, 0.5, 0.375, 0.5])
me_cube_010.materials.append(mat_material)
me_cube_010.use_mirror_vertex_groups = False
me_cube_010.update()
me_cube_011 = bpy.data.meshes.new('Cube.011')
me_cube_011.from_pydata([(2.0, 2.0, 4.0), (2.0, 2.0, 2.0), (2.0, -4.768e-07, 4.0), (2.0, -4.768e-07, 2.0), (0.0, 2.0, 4.0), (0.0, 2.0, 2.0), (0.0, -4.768e-07, 4.0), (0.0, -4.768e-07, 2.0)], [], [(0, 4, 6, 2), (3, 2, 6, 7), (7, 6, 4, 5), (5, 1, 3, 7), (1, 0, 2, 3), (5, 4, 0, 1)])
_uv = me_cube_011.uv_layers.new(name='UVMap')
_uv.uv.foreach_set('vector', [0.625, 0.5, 0.875, 0.5, 0.875, 0.75, 0.625, 0.75, 0.375, 0.75, 0.625, 0.75, 0.625, 1.0, 0.375, 1.0, 0.375, 0.0, 0.625, 0.0, 0.625, 0.25, 0.375, 0.25, 0.125, 0.5, 0.375, 0.5, 0.375, 0.75, 0.125, 0.75, 0.375, 0.5, 0.625, 0.5, 0.625, 0.75, 0.375, 0.75, 0.375, 0.25, 0.625, 0.25, 0.625, 0.5, 0.375, 0.5])
me_cube_011.materials.append(mat_material)
me_cube_011.use_mirror_vertex_groups = False
me_cube_011.update()
me_cube_012 = bpy.data.meshes.new('Cube.012')
me_cube_012.from_pydata([(2.0, 2.0, 6.0), (2.0, 2.0, 4.0), (2.0, -4.768e-07, 6.0), (2.0, -4.768e-07, 4.0), (0.0, 2.0, 6.0), (0.0, 2.0, 4.0), (0.0, -4.768e-07, 6.0), (0.0, -4.768e-07, 4.0)], [], [(0, 4, 6, 2), (3, 2, 6, 7), (7, 6, 4, 5), (5, 1, 3, 7), (1, 0, 2, 3), (5, 4, 0, 1)])
_uv = me_cube_012.uv_layers.new(name='UVMap')
_uv.uv.foreach_set('vector', [0.625, 0.5, 0.875, 0.5, 0.875, 0.75, 0.625, 0.75, 0.375, 0.75, 0.625, 0.75, 0.625, 1.0, 0.375, 1.0, 0.375, 0.0, 0.625, 0.0, 0.625, 0.25, 0.375, 0.25, 0.125, 0.5, 0.375, 0.5, 0.375, 0.75, 0.125, 0.75, 0.375, 0.5, 0.625, 0.5, 0.625, 0.75, 0.375, 0.75, 0.375, 0.25, 0.625, 0.25, 0.625, 0.5, 0.375, 0.5])
me_cube_012.materials.append(mat_material)
me_cube_012.use_mirror_vertex_groups = False
me_cube_012.update()
me_cube_001 = bpy.data.meshes.new('Cube.001')
me_cube_001.from_pydata([(-0.1982, -0.1982, -7.204), (-0.1982, -0.1982, 1.088), (-0.1982, 0.1982, -7.204), (-0.1982, 0.1982, 1.088), (0.1982, -0.1982, -7.204), (0.1982, -0.1982, 1.088), (0.1982, 0.1982, -7.204), (0.1982, 0.1982, 1.088), (-0.1982, -0.1982, -6.583), (-0.1982, 0.1982, -6.583), (0.1982, -0.1982, -6.583), (0.1982, 0.1982, -6.583)], [], [(0, 1, 3, 2), (2, 3, 7, 6), (6, 7, 5, 4), (4, 5, 1, 0), (7, 3, 1, 5), (9, 11, 10, 8)])
_uv = me_cube_001.uv_layers.new(name='UVMap')
_uv.uv.foreach_set('vector', [0.375, 0.0, 0.625, 0.0, 0.625, 0.25, 0.375, 0.25, 0.375, 0.25, 0.625, 0.25, 0.625, 0.5, 0.375, 0.5, 0.375, 0.5, 0.625, 0.5, 0.625, 0.75, 0.375, 0.75, 0.375, 0.75, 0.625, 0.75, 0.625, 1.0, 0.375, 1.0, 0.625, 0.5, 0.875, 0.5, 0.875, 0.75, 0.625, 0.75, 0.125, 0.5, 0.375, 0.5, 0.375, 0.75, 0.125, 0.75])
me_cube_001.materials.append(mat_a1_material)
me_cube_001.materials.append(mat_a1_material_001)
me_cube_001.materials.append(None)
me_cube_001.update()
me_cube_002 = bpy.data.meshes.new('Cube.002')
me_cube_002.from_pydata([(-0.1982, -0.1982, -7.204), (-0.1982, -0.1982, 1.088), (-0.1982, 0.1982, -7.204), (-0.1982, 0.1982, 1.088), (0.1982, -0.1982, -7.204), (0.1982, -0.1982, 1.088), (0.1982, 0.1982, -7.204), (0.1982, 0.1982, 1.088), (-0.1982, -0.1982, -6.583), (-0.1982, 0.1982, -6.583), (0.1982, -0.1982, -6.583), (0.1982, 0.1982, -6.583)], [], [(0, 1, 3, 2), (2, 3, 7, 6), (6, 7, 5, 4), (4, 5, 1, 0), (7, 3, 1, 5), (9, 11, 10, 8)])
_uv = me_cube_002.uv_layers.new(name='UVMap')
_uv.uv.foreach_set('vector', [0.375, 0.0, 0.625, 0.0, 0.625, 0.25, 0.375, 0.25, 0.375, 0.25, 0.625, 0.25, 0.625, 0.5, 0.375, 0.5, 0.375, 0.5, 0.625, 0.5, 0.625, 0.75, 0.375, 0.75, 0.375, 0.75, 0.625, 0.75, 0.625, 1.0, 0.375, 1.0, 0.625, 0.5, 0.875, 0.5, 0.875, 0.75, 0.625, 0.75, 0.125, 0.5, 0.375, 0.5, 0.375, 0.75, 0.125, 0.75])
me_cube_002.materials.append(mat_a1_material)
me_cube_002.materials.append(mat_a1_material_001)
me_cube_002.materials.append(None)
me_cube_002.update()

# ---- objects
ob_story_0_corner_left = bpy.data.objects.new('STORY-0-CORNER-LEFT', me_cube)
ob_a1_base_instantiator_rest_and_hygiene_quarters_109 = bpy.data.objects.new('A1-base_instantiator-rest_and_hygiene_quarters.109', me_cube_053)
ob_story_1_corner_left = bpy.data.objects.new('STORY-1-CORNER-LEFT', me_cube_003)
ob_story_2_corner_left = bpy.data.objects.new('STORY-2-CORNER-LEFT', me_cube_004)
ob_story_3_corner_left = bpy.data.objects.new('STORY-3-CORNER-LEFT', me_cube_005)
ob_story_0_middle_1 = bpy.data.objects.new('STORY-0-MIDDLE-1', me_cube_006)
ob_story_1_middle_2 = bpy.data.objects.new('STORY-1-MIDDLE-2', me_cube_007)
ob_story_2_middle_3 = bpy.data.objects.new('STORY-2-MIDDLE-3', me_cube_008)
ob_story_3_middle_4 = bpy.data.objects.new('STORY-3-MIDDLE-4', me_cube_009)
ob_story_0_middle_1_001 = bpy.data.objects.new('STORY-0-MIDDLE-1.001', me_cube_006)
ob_story_1_middle_2_001 = bpy.data.objects.new('STORY-1-MIDDLE-2.001', me_cube_007)
ob_story_2_middle_3_001 = bpy.data.objects.new('STORY-2-MIDDLE-3.001', me_cube_008)
ob_story_3_middle_4_001 = bpy.data.objects.new('STORY-3-MIDDLE-4.001', me_cube_009)
ob_story_0_middle_1_002 = bpy.data.objects.new('STORY-0-MIDDLE-1.002', me_cube_006)
ob_story_1_middle_2_002 = bpy.data.objects.new('STORY-1-MIDDLE-2.002', me_cube_007)
ob_story_2_middle_3_002 = bpy.data.objects.new('STORY-2-MIDDLE-3.002', me_cube_008)
ob_story_3_middle_4_002 = bpy.data.objects.new('STORY-3-MIDDLE-4.002', me_cube_009)
ob_story_0_middle_1_003 = bpy.data.objects.new('STORY-0-MIDDLE-1.003', me_cube_006)
ob_story_1_middle_2_003 = bpy.data.objects.new('STORY-1-MIDDLE-2.003', me_cube_007)
ob_story_2_middle_3_003 = bpy.data.objects.new('STORY-2-MIDDLE-3.003', me_cube_008)
ob_story_3_middle_4_003 = bpy.data.objects.new('STORY-3-MIDDLE-4.003', me_cube_009)
ob_story_0_middle_1_004 = bpy.data.objects.new('STORY-0-MIDDLE-1.004', me_cube_006)
ob_story_1_middle_2_004 = bpy.data.objects.new('STORY-1-MIDDLE-2.004', me_cube_007)
ob_story_2_middle_3_004 = bpy.data.objects.new('STORY-2-MIDDLE-3.004', me_cube_008)
ob_story_0_middle_1_005 = bpy.data.objects.new('STORY-0-MIDDLE-1.005', me_cube_006)
ob_story_1_middle_2_005 = bpy.data.objects.new('STORY-1-MIDDLE-2.005', me_cube_007)
ob_story_2_middle_3_005 = bpy.data.objects.new('STORY-2-MIDDLE-3.005', me_cube_008)
ob_story_0_corner_right = bpy.data.objects.new('STORY-0-CORNER-RIGHT', me_cube_010)
ob_story_1_corner_right = bpy.data.objects.new('STORY-1-CORNER-RIGHT', me_cube_011)
ob_story_2_corner_right = bpy.data.objects.new('STORY-2-CORNER-RIGHT', me_cube_012)
ob_replacable_segmented_pipe_001 = bpy.data.objects.new('replacable segmented pipe.001', me_cube_001)
ob_replacable_segmented_pipe_002 = bpy.data.objects.new('replacable segmented pipe.002', me_cube_001)
ob_replacable_segmented_pipe_004 = bpy.data.objects.new('replacable segmented pipe.004', me_cube_002)

# ---- transforms, parenting, visibility, modifiers, constraints
ob_story_0_corner_left.location = (-4.887, -4.66, 0.02079)
ob_story_0_corner_left.scale = (1.1, 0.6, 0.6)
ob_story_0_corner_left.lock_rotations_4d = False
ob_story_0_corner_left.empty_display_type = 'ARROWS'
ob_story_0_corner_left.lineart.crease_threshold = 0.0
ob_a1_base_instantiator_rest_and_hygiene_quarters_109.location = (0.0, 0.0, 4.0)
ob_story_1_corner_left.location = (-4.887, -4.66, 0.02079)
ob_story_1_corner_left.scale = (1.1, 0.6, 0.6)
ob_story_1_corner_left.lock_rotations_4d = False
ob_story_1_corner_left.empty_display_type = 'ARROWS'
ob_story_1_corner_left.lineart.crease_threshold = 0.0
ob_story_2_corner_left.location = (-4.887, -4.66, 0.02079)
ob_story_2_corner_left.scale = (1.1, 0.6, 0.6)
ob_story_2_corner_left.lock_rotations_4d = False
ob_story_2_corner_left.empty_display_type = 'ARROWS'
ob_story_2_corner_left.lineart.crease_threshold = 0.0
ob_story_3_corner_left.location = (-4.887, -4.66, 0.02079)
ob_story_3_corner_left.scale = (1.1, 0.6, 0.6)
ob_story_3_corner_left.lock_rotations_4d = False
ob_story_3_corner_left.empty_display_type = 'ARROWS'
ob_story_3_corner_left.lineart.crease_threshold = 0.0
ob_story_0_middle_1.location = (-4.887, -3.46, 0.02078)
ob_story_0_middle_1.scale = (1.1, 0.6, 0.6)
ob_story_0_middle_1.lock_rotations_4d = False
ob_story_0_middle_1.empty_display_type = 'ARROWS'
ob_story_0_middle_1.lineart.crease_threshold = 0.0
ob_story_1_middle_2.location = (-4.887, -3.46, 0.02078)
ob_story_1_middle_2.scale = (1.1, 0.6, 0.6)
ob_story_1_middle_2.lock_rotations_4d = False
ob_story_1_middle_2.empty_display_type = 'ARROWS'
ob_story_1_middle_2.lineart.crease_threshold = 0.0
ob_story_2_middle_3.location = (-4.887, -3.46, 0.02078)
ob_story_2_middle_3.scale = (1.1, 0.6, 0.6)
ob_story_2_middle_3.lock_rotations_4d = False
ob_story_2_middle_3.empty_display_type = 'ARROWS'
ob_story_2_middle_3.lineart.crease_threshold = 0.0
ob_story_3_middle_4.location = (-4.887, -3.46, 0.02078)
ob_story_3_middle_4.scale = (1.1, 0.6, 0.6)
ob_story_3_middle_4.lock_rotations_4d = False
ob_story_3_middle_4.empty_display_type = 'ARROWS'
ob_story_3_middle_4.lineart.crease_threshold = 0.0
ob_story_0_middle_1_001.location = (-4.887, -2.26, 0.02078)
ob_story_0_middle_1_001.scale = (1.1, 0.6, 0.6)
ob_story_0_middle_1_001.lock_rotations_4d = False
ob_story_0_middle_1_001.empty_display_type = 'ARROWS'
ob_story_0_middle_1_001.lineart.crease_threshold = 0.0
ob_story_1_middle_2_001.location = (-4.887, -2.26, 0.02078)
ob_story_1_middle_2_001.scale = (1.1, 0.6, 0.6)
ob_story_1_middle_2_001.lock_rotations_4d = False
ob_story_1_middle_2_001.empty_display_type = 'ARROWS'
ob_story_1_middle_2_001.lineart.crease_threshold = 0.0
ob_story_2_middle_3_001.location = (-4.887, -2.26, 0.02078)
ob_story_2_middle_3_001.scale = (1.1, 0.6, 0.6)
ob_story_2_middle_3_001.lock_rotations_4d = False
ob_story_2_middle_3_001.empty_display_type = 'ARROWS'
ob_story_2_middle_3_001.lineart.crease_threshold = 0.0
ob_story_3_middle_4_001.location = (-4.887, -2.26, 0.02078)
ob_story_3_middle_4_001.scale = (1.1, 0.6, 0.6)
ob_story_3_middle_4_001.lock_rotations_4d = False
ob_story_3_middle_4_001.empty_display_type = 'ARROWS'
ob_story_3_middle_4_001.lineart.crease_threshold = 0.0
ob_story_0_middle_1_002.location = (-4.887, -1.06, 0.02078)
ob_story_0_middle_1_002.scale = (1.1, 0.6, 0.6)
ob_story_0_middle_1_002.lock_rotations_4d = False
ob_story_0_middle_1_002.empty_display_type = 'ARROWS'
ob_story_0_middle_1_002.lineart.crease_threshold = 0.0
ob_story_1_middle_2_002.location = (-4.887, -1.06, 0.02078)
ob_story_1_middle_2_002.scale = (1.1, 0.6, 0.6)
ob_story_1_middle_2_002.lock_rotations_4d = False
ob_story_1_middle_2_002.empty_display_type = 'ARROWS'
ob_story_1_middle_2_002.lineart.crease_threshold = 0.0
ob_story_2_middle_3_002.location = (-4.887, -1.06, 0.02078)
ob_story_2_middle_3_002.scale = (1.1, 0.6, 0.6)
ob_story_2_middle_3_002.lock_rotations_4d = False
ob_story_2_middle_3_002.empty_display_type = 'ARROWS'
ob_story_2_middle_3_002.lineart.crease_threshold = 0.0
ob_story_3_middle_4_002.location = (-4.887, -1.06, 0.02078)
ob_story_3_middle_4_002.scale = (1.1, 0.6, 0.6)
ob_story_3_middle_4_002.lock_rotations_4d = False
ob_story_3_middle_4_002.empty_display_type = 'ARROWS'
ob_story_3_middle_4_002.lineart.crease_threshold = 0.0
ob_story_0_middle_1_003.location = (-4.887, 0.1395, 0.02078)
ob_story_0_middle_1_003.scale = (1.1, 0.6, 0.6)
ob_story_0_middle_1_003.lock_rotations_4d = False
ob_story_0_middle_1_003.empty_display_type = 'ARROWS'
ob_story_0_middle_1_003.lineart.crease_threshold = 0.0
ob_story_1_middle_2_003.location = (-4.887, 0.1395, 0.02078)
ob_story_1_middle_2_003.scale = (1.1, 0.6, 0.6)
ob_story_1_middle_2_003.lock_rotations_4d = False
ob_story_1_middle_2_003.empty_display_type = 'ARROWS'
ob_story_1_middle_2_003.lineart.crease_threshold = 0.0
ob_story_2_middle_3_003.location = (-4.887, 0.1395, 0.02078)
ob_story_2_middle_3_003.scale = (1.1, 0.6, 0.6)
ob_story_2_middle_3_003.lock_rotations_4d = False
ob_story_2_middle_3_003.empty_display_type = 'ARROWS'
ob_story_2_middle_3_003.lineart.crease_threshold = 0.0
ob_story_3_middle_4_003.location = (-4.887, 0.1395, 0.02078)
ob_story_3_middle_4_003.scale = (1.1, 0.6, 0.6)
ob_story_3_middle_4_003.lock_rotations_4d = False
ob_story_3_middle_4_003.empty_display_type = 'ARROWS'
ob_story_3_middle_4_003.lineart.crease_threshold = 0.0
ob_story_0_middle_1_004.location = (-4.887, 1.34, 0.02078)
ob_story_0_middle_1_004.scale = (1.1, 0.6, 0.6)
ob_story_0_middle_1_004.lock_rotations_4d = False
ob_story_0_middle_1_004.empty_display_type = 'ARROWS'
ob_story_0_middle_1_004.lineart.crease_threshold = 0.0
ob_story_1_middle_2_004.location = (-4.887, 1.34, 0.02078)
ob_story_1_middle_2_004.scale = (1.1, 0.6, 0.6)
ob_story_1_middle_2_004.lock_rotations_4d = False
ob_story_1_middle_2_004.empty_display_type = 'ARROWS'
ob_story_1_middle_2_004.lineart.crease_threshold = 0.0
ob_story_2_middle_3_004.location = (-4.887, 1.34, 0.02078)
ob_story_2_middle_3_004.scale = (1.1, 0.6, 0.6)
ob_story_2_middle_3_004.lock_rotations_4d = False
ob_story_2_middle_3_004.empty_display_type = 'ARROWS'
ob_story_2_middle_3_004.lineart.crease_threshold = 0.0
ob_story_0_middle_1_005.location = (-4.887, 2.54, 0.02078)
ob_story_0_middle_1_005.scale = (1.1, 0.6, 0.6)
ob_story_0_middle_1_005.lock_rotations_4d = False
ob_story_0_middle_1_005.empty_display_type = 'ARROWS'
ob_story_0_middle_1_005.lineart.crease_threshold = 0.0
ob_story_1_middle_2_005.location = (-4.887, 2.54, 0.02078)
ob_story_1_middle_2_005.scale = (1.1, 0.6, 0.6)
ob_story_1_middle_2_005.lock_rotations_4d = False
ob_story_1_middle_2_005.empty_display_type = 'ARROWS'
ob_story_1_middle_2_005.lineart.crease_threshold = 0.0
ob_story_2_middle_3_005.location = (-4.887, 2.54, 0.02078)
ob_story_2_middle_3_005.scale = (1.1, 0.6, 0.6)
ob_story_2_middle_3_005.lock_rotations_4d = False
ob_story_2_middle_3_005.empty_display_type = 'ARROWS'
ob_story_2_middle_3_005.lineart.crease_threshold = 0.0
ob_story_0_corner_right.location = (-4.887, 3.74, 0.02078)
ob_story_0_corner_right.scale = (1.1, 0.6, 0.6)
ob_story_0_corner_right.lock_rotations_4d = False
ob_story_0_corner_right.empty_display_type = 'ARROWS'
ob_story_0_corner_right.lineart.crease_threshold = 0.0
ob_story_1_corner_right.location = (-4.887, 3.74, 0.02078)
ob_story_1_corner_right.scale = (1.1, 0.6, 0.6)
ob_story_1_corner_right.lock_rotations_4d = False
ob_story_1_corner_right.empty_display_type = 'ARROWS'
ob_story_1_corner_right.lineart.crease_threshold = 0.0
ob_story_2_corner_right.location = (-4.887, 3.74, 0.02078)
ob_story_2_corner_right.scale = (1.1, 0.6, 0.6)
ob_story_2_corner_right.lock_rotations_4d = False
ob_story_2_corner_right.empty_display_type = 'ARROWS'
ob_story_2_corner_right.lineart.crease_threshold = 0.0
ob_replacable_segmented_pipe_001.location = (-2.709, -3.473, 2.437)
ob_replacable_segmented_pipe_001.rotation_euler = (1.571, -0.0, 0.0)
ob_replacable_segmented_pipe_002.location = (-2.709, -3.473, 3.656)
ob_replacable_segmented_pipe_002.rotation_euler = (1.571, -0.0, 0.0)
ob_replacable_segmented_pipe_004.location = (-2.709, -3.473, 1.228)
ob_replacable_segmented_pipe_004.rotation_euler = (1.571, -0.0, 0.0)

# ---- collection membership
col_collection.objects.link(ob_story_0_corner_left)
col_collection.objects.link(ob_a1_base_instantiator_rest_and_hygiene_quarters_109)
col_collection.objects.link(ob_story_1_corner_left)
col_collection.objects.link(ob_story_2_corner_left)
col_collection.objects.link(ob_story_3_corner_left)
col_collection.objects.link(ob_story_0_middle_1)
col_collection.objects.link(ob_story_1_middle_2)
col_collection.objects.link(ob_story_2_middle_3)
col_collection.objects.link(ob_story_3_middle_4)
col_collection.objects.link(ob_story_0_middle_1_001)
col_collection.objects.link(ob_story_1_middle_2_001)
col_collection.objects.link(ob_story_2_middle_3_001)
col_collection.objects.link(ob_story_3_middle_4_001)
col_collection.objects.link(ob_story_0_middle_1_002)
col_collection.objects.link(ob_story_1_middle_2_002)
col_collection.objects.link(ob_story_2_middle_3_002)
col_collection.objects.link(ob_story_3_middle_4_002)
col_collection.objects.link(ob_story_0_middle_1_003)
col_collection.objects.link(ob_story_1_middle_2_003)
col_collection.objects.link(ob_story_2_middle_3_003)
col_collection.objects.link(ob_story_3_middle_4_003)
col_collection.objects.link(ob_story_0_middle_1_004)
col_collection.objects.link(ob_story_1_middle_2_004)
col_collection.objects.link(ob_story_2_middle_3_004)
col_collection.objects.link(ob_story_0_middle_1_005)
col_collection.objects.link(ob_story_1_middle_2_005)
col_collection.objects.link(ob_story_2_middle_3_005)
col_collection.objects.link(ob_story_0_corner_right)
col_collection.objects.link(ob_story_1_corner_right)
col_collection.objects.link(ob_story_2_corner_right)
col_collection.objects.link(ob_replacable_segmented_pipe_001)
col_collection.objects.link(ob_replacable_segmented_pipe_002)
col_collection.objects.link(ob_replacable_segmented_pipe_004)

# ---- scene / render settings (as saved in the file)
scene.frame_start = 1; scene.frame_end = 250; scene.frame_set(1)
scene.render.engine = 'BLENDER_EEVEE_NEXT'
scene.render.bake_bias = 0.0
scene.render.bake_samples = 0
scene.cycles.sampling_pattern = 'TABULATED_SOBOL'
scene.eevee.use_volume_custom_range = False
bpy.context.view_layer.update()

# ---- added for rendering (the .blend has no active camera and no usable light): camera, sun
cam_auto = bpy.data.cameras.new('AutoCamera')
cam_auto.lens = 50.0
cam_auto.sensor_width = 36.0
cam_auto.clip_end = 1000.0
ob_auto_camera = bpy.data.objects.new('AutoCamera', cam_auto)
scene.collection.objects.link(ob_auto_camera)
ob_auto_camera.location = (14.3523, -17.1784, 13.9732)
ob_auto_camera.rotation_euler = (1.09748, -7.21219e-08, 0.694738)
scene.camera = ob_auto_camera
light_auto_sun = bpy.data.lights.new('AutoSun', 'SUN')
light_auto_sun.energy = 3.0
light_auto_sun.angle = 0.0523599
ob_auto_sun = bpy.data.objects.new('AutoSun', light_auto_sun)
scene.collection.objects.link(ob_auto_sun)
ob_auto_sun.rotation_euler = (0.872665, 0.174533, 0.523599)
bpy.context.view_layer.update()
